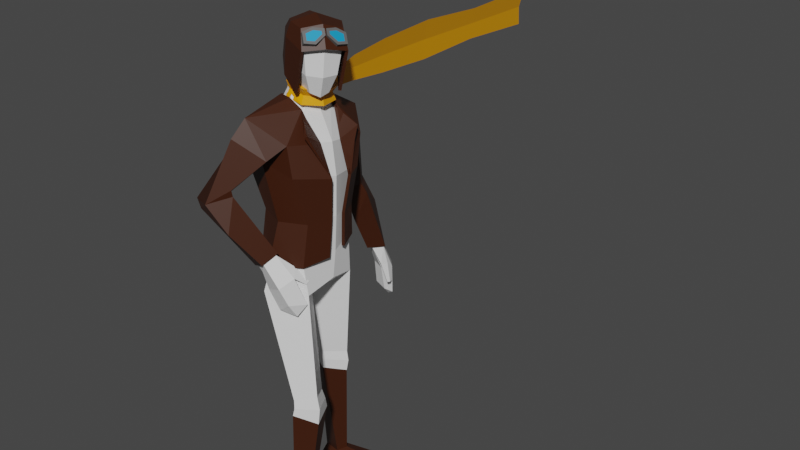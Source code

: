 # Source: ameliaHuman.blend  (saved by Blender 2.92.15; exported with 4.5.12 LTS)
import bpy
from mathutils import Matrix  # noqa: F401  (used for matrix-valued properties, if any)

bpy.ops.wm.read_factory_settings(use_empty=True)
scene = bpy.context.scene
scene.name = 'Scene'

# ---- collections
col_collection = bpy.data.collections.new('Collection'); scene.collection.children.link(col_collection)

# ---- images (referenced by path relative to the original .blend; pixels are not part of the script)
import os
ASSET_DIR = os.environ.get("B2B_ASSET_DIR", "")  # directory of the original .blend (textures are referenced by path, not embedded)
HERE = os.path.dirname(os.path.abspath(__file__))  # packed textures are extracted next to this script under _unpacked/

def load_image(name, relpath, width, height, colorspace="sRGB"):
    """Load a texture the original file referenced (path relative to the .blend, or extracted next to this script)."""
    p = next((c for c in (os.path.join(HERE, relpath), os.path.join(ASSET_DIR, relpath)) if relpath and os.path.exists(c)), "")
    if p:
        img = bpy.data.images.load(p, check_existing=True)
        img.name = name
    else:  # same state as the original file: an image datablock whose file is absent (Cycles renders it pink)
        img = bpy.data.images.new(name, width, height)
        img.source = "FILE"
        img.filepath = "//" + (relpath or name)
    img.colorspace_settings.name = colorspace
    return img
img_nonoverlapping = load_image('NonOverlapping', 'NonOverlapping.png', 1024, 1024, 'sRGB')

# ---- materials (node trees are filled in below, after node groups)
mat_humanoid_notoverlapping = bpy.data.materials.new('Humanoid_NotOverlapping')
mat_humanoid_notoverlapping.use_transparent_shadow = False
mat_humanoid_notoverlapping.roughness = 0.5
mat_material = bpy.data.materials.new('Material')
mat_material.use_transparent_shadow = False
mat_cap = bpy.data.materials.new('Cap')
mat_cap.use_transparent_shadow = False
mat_metal = bpy.data.materials.new('Metal')
mat_metal.use_transparent_shadow = False
mat_material_002 = bpy.data.materials.new('Material.002')
mat_material_002.use_transparent_shadow = False
mat_material_001 = bpy.data.materials.new('Material.001')
mat_material_001.alpha_threshold = 0.0
mat_material_001.use_transparent_shadow = False
mat_material_001.line_color = (0.0, 0.0, 0.0, 1.0)
mat_material_004 = bpy.data.materials.new('Material.004')
mat_material_004.alpha_threshold = 0.0
mat_material_004.use_transparent_shadow = False
mat_material_004.line_color = (0.0, 0.0, 0.0, 1.0)

# ---- material node trees
mat_humanoid_notoverlapping.use_nodes = True; mat_humanoid_notoverlapping.node_tree.nodes.clear()
_N = mat_humanoid_notoverlapping.node_tree.nodes; _L = mat_humanoid_notoverlapping.node_tree.links
n0 = _N.new('ShaderNodeBsdfPrincipled'); n0.name = 'Principled BSDF'; n0.location = (10, 300)
n0.distribution = 'GGX'
n0.subsurface_method = 'BURLEY'
n0.inputs[2].default_value = 1.0
n0.inputs[3].default_value = 1.45
n0.inputs[13].default_value = 0.0
n0.inputs[27].default_value = (0.0, 0.0, 0.0, 1.0)
n0.inputs[28].default_value = 1.0
n1 = _N.new('ShaderNodeOutputMaterial'); n1.name = 'Material Output'; n1.location = (300, 300)
n2 = _N.new('ShaderNodeTexImage'); n2.name = 'Image Texture'; n2.location = (-300, 600)
n2.image = img_nonoverlapping
_L.new(n0.outputs[0], n1.inputs[0])
_L.new(n2.outputs[0], n0.inputs[0])
n1.is_active_output = True
mat_material.use_nodes = True; mat_material.node_tree.nodes.clear()
_N = mat_material.node_tree.nodes; _L = mat_material.node_tree.links
n0 = _N.new('ShaderNodeBsdfPrincipled'); n0.name = 'Principled BSDF'; n0.location = (10, 300)
n0.distribution = 'GGX'
n0.subsurface_method = 'BURLEY'
n0.inputs[3].default_value = 1.45
n0.inputs[27].default_value = (0.0, 0.0, 0.0, 1.0)
n0.inputs[28].default_value = 1.0
n1 = _N.new('ShaderNodeOutputMaterial'); n1.name = 'Material Output'; n1.location = (300, 300)
_L.new(n0.outputs[0], n1.inputs[0])
n1.is_active_output = True
mat_cap.use_nodes = True; mat_cap.node_tree.nodes.clear()
_N = mat_cap.node_tree.nodes; _L = mat_cap.node_tree.links
n0 = _N.new('ShaderNodeBsdfPrincipled'); n0.name = 'Principled BSDF'; n0.location = (10, 300)
n0.distribution = 'GGX'
n0.subsurface_method = 'BURLEY'
n0.inputs[0].default_value = (0.04696, 0.01056, 0.001695, 1.0)
n0.inputs[3].default_value = 1.45
n0.inputs[27].default_value = (0.0, 0.0, 0.0, 1.0)
n0.inputs[28].default_value = 1.0
n1 = _N.new('ShaderNodeOutputMaterial'); n1.name = 'Material Output'; n1.location = (300, 300)
_L.new(n0.outputs[0], n1.inputs[0])
n1.is_active_output = True
mat_metal.use_nodes = True; mat_metal.node_tree.nodes.clear()
_N = mat_metal.node_tree.nodes; _L = mat_metal.node_tree.links
n0 = _N.new('ShaderNodeBsdfPrincipled'); n0.name = 'Principled BSDF'; n0.location = (10, 300)
n0.distribution = 'GGX'
n0.subsurface_method = 'BURLEY'
n0.inputs[0].default_value = (0.1193, 0.1193, 0.1193, 1.0)
n0.inputs[3].default_value = 1.45
n0.inputs[27].default_value = (0.0, 0.0, 0.0, 1.0)
n0.inputs[28].default_value = 1.0
n1 = _N.new('ShaderNodeOutputMaterial'); n1.name = 'Material Output'; n1.location = (300, 300)
_L.new(n0.outputs[0], n1.inputs[0])
n1.is_active_output = True
mat_material_002.use_nodes = True; mat_material_002.node_tree.nodes.clear()
_N = mat_material_002.node_tree.nodes; _L = mat_material_002.node_tree.links
n0 = _N.new('ShaderNodeBsdfPrincipled'); n0.name = 'Principled BSDF'; n0.location = (10, 300)
n0.distribution = 'GGX'
n0.subsurface_method = 'BURLEY'
n0.inputs[0].default_value = (0.008995, 0.3105, 0.6038, 1.0)
n0.inputs[3].default_value = 1.45
n0.inputs[27].default_value = (0.0, 0.0, 0.0, 1.0)
n0.inputs[28].default_value = 1.0
n1 = _N.new('ShaderNodeOutputMaterial'); n1.name = 'Material Output'; n1.location = (300, 300)
_L.new(n0.outputs[0], n1.inputs[0])
n1.is_active_output = True
mat_material_001.use_nodes = True; mat_material_001.node_tree.nodes.clear()
_N = mat_material_001.node_tree.nodes; _L = mat_material_001.node_tree.links
n0 = _N.new('ShaderNodeOutputMaterial'); n0.name = 'Material Output'; n0.location = (300, 300)
n1 = _N.new('ShaderNodeBsdfPrincipled'); n1.name = 'Principled BSDF'; n1.location = (10, 300)
n1.distribution = 'GGX'
n1.subsurface_method = 'BURLEY'
n1.inputs[2].default_value = 0.4
n1.inputs[3].default_value = 1.45
n1.inputs[27].default_value = (0.0, 0.0, 0.0, 1.0)
n1.inputs[28].default_value = 1.0
_L.new(n1.outputs[0], n0.inputs[0])
n0.is_active_output = True
mat_material_004.use_nodes = True; mat_material_004.node_tree.nodes.clear()
_N = mat_material_004.node_tree.nodes; _L = mat_material_004.node_tree.links
n0 = _N.new('ShaderNodeOutputMaterial'); n0.name = 'Material Output'; n0.location = (300, 300)
n1 = _N.new('ShaderNodeBsdfPrincipled'); n1.name = 'Principled BSDF'; n1.location = (10, 300)
n1.distribution = 'GGX'
n1.subsurface_method = 'BURLEY'
n1.inputs[0].default_value = (0.8, 0.3269, 0.0, 1.0)
n1.inputs[2].default_value = 0.4
n1.inputs[3].default_value = 1.45
n1.inputs[27].default_value = (0.0, 0.0, 0.0, 1.0)
n1.inputs[28].default_value = 1.0
_L.new(n1.outputs[0], n0.inputs[0])
n0.is_active_output = True

# ---- world
world_world = bpy.data.worlds.new('World'); scene.world = world_world
world_world.use_nodes = True; world_world.node_tree.nodes.clear()
_N = world_world.node_tree.nodes; _L = world_world.node_tree.links
n0 = _N.new('ShaderNodeOutputWorld'); n0.name = 'World Output'; n0.location = (300, 300)
n1 = _N.new('ShaderNodeBackground'); n1.name = 'Background'; n1.location = (10, 300)
n1.inputs[0].default_value = (0.05088, 0.05088, 0.05088, 1.0)
_L.new(n1.outputs[0], n0.inputs[0])
n0.is_active_output = True
world_world.color = (0.05088, 0.05088, 0.05088)
world_world.use_sun_shadow = False
world_world.sun_shadow_jitter_overblur = 0.0

# ---- meshes
me_humanoidbase_notoverlapping = bpy.data.meshes.new('HumanoidBase_NotOverlapping')
me_humanoidbase_notoverlapping.from_pydata([(0.1277, 0.01245, 1.654), (0.01912, -0.1016, 1.573), (0.07619, -0.04568, 1.581), (0.09932, -0.06337, 1.646), (0.1167, -0.01804, 1.762), (0.1025, -0.06502, 1.766), (0.06576, -0.1019, 1.764), (0.08032, -0.1116, 1.178), (0.1176, -0.03855, 1.181), (0.08894, 0.04185, 1.184), (0.08134, -0.111, 1.065), (0.1306, -0.01824, 1.085), (0.0843, 0.06954, 1.064), (0.1193, -0.1094, 1.296), (0.1541, 0.002725, 1.33), (0.1229, 0.06918, 1.274), (0.1543, -0.0932, 1.395), (0.1581, 0.09114, 1.418), (0.07495, -0.1197, 0.9313), (0.1746, -0.01808, 0.9699), (0.07805, 0.07631, 0.9344), (0.09603, -0.07669, 0.5779), (0.09119, 0.06298, 0.4882), (0.09048, 0.04828, 0.5713), (0.04583, -0.006686, 0.572), (0.1016, -0.06766, 0.4904), (0.1496, 0.0001169, 0.5656), (0.146, 0.01532, 0.1069), (0.163, 0.002316, 0.5012), (0.03929, -0.009362, 0.5088), (0.134, -0.02837, 0.1089), (0.1028, 0.0445, 0.1092), (0.09278, -0.01724, 0.1108), (0.09082, 0.05273, 0.5383), (0.099, -0.0795, 0.5384), (0.1563, 0.001081, 0.5334), (0.04254, -0.007985, 0.5404), (0.2295, -0.07363, 0.05234), (0.1975, -0.1333, 0.0558), (0.1483, -0.1285, 0.05831), (0.2398, -0.09296, 0.022), (0.2079, -0.1526, 0.02547), (0.1587, -0.1478, 0.02798), (0.1254, 0.04298, 0.05453), (0.07757, 0.05964, 0.05679), (0.07224, 0.009216, 0.05837), (0.1195, 0.05656, 0.0241), (0.07317, 0.05761, 0.02656), (0.05943, 0.0173, 0.02848), (0.07215, -0.05501, 1.503), (0.1065, -0.01671, 1.521), (0.09497, 0.04031, 1.521), (0.2462, 0.005565, 1.438), (0.2643, 0.009494, 1.368), (0.1772, -0.06504, 1.344), (0.1847, 0.08584, 1.36), (0.235, 0.03662, 1.125), (0.3619, -0.01065, 0.8984), (0.253, -0.009184, 1.158), (0.2642, 0.07621, 1.152), (0.3157, -0.003643, 0.8849), (0.3013, 0.03026, 1.152), (0.2647, -0.02487, 1.121), (0.331, -0.04793, 0.894), (0.3433, 0.02877, 0.8852), (0.2651, 0.01875, 1.007), (0.2763, 0.0825, 1.121), (0.3439, 0.01102, 1.048), (0.3971, -0.02776, 0.7989), (0.3911, -0.03448, 0.7323), (0.3698, -0.0358, 0.678), (0.3542, -0.06826, 0.8079), (0.348, -0.07467, 0.706), (0.3699, 0.02817, 0.7897), (0.3683, 0.01842, 0.7081), (0.3512, 0.03236, 0.8506), (0.3264, -0.07039, 0.8322), (0.3496, -0.02045, 0.7861), (0.3544, -0.03112, 0.7004), (0.3234, -0.04289, 0.8202), (0.3259, -0.008686, 0.8553), (0.04635, -0.1386, 1.724), (0.132, 0.01132, 1.731), (0.1088, -0.06874, 1.724), (0.02886, -0.1291, 1.633), (0.04444, -0.06935, 1.572), (0.09223, -0.0007146, 1.582), (0.3315, -0.08477, 0.7644), (0.3169, -0.09014, 0.7674), (0.3152, -0.07896, 0.7624), (0.01685, 0.07528, 1.666), (0.07914, 0.05749, 1.652), (-0.01534, -0.09772, 1.565), (-0.03546, -0.07251, 1.579), (-0.0195, 0.003842, 1.592), (-0.03479, 0.01267, 1.66), (0.01346, 0.04051, 1.773), (0.07176, 0.01964, 1.786), (-0.01889, 0.003832, 1.779), (0.04294, -0.033, 1.796), (-0.03218, -0.04635, 1.774), (0.01035, -0.08829, 1.784), (-0.009461, 0.06541, 1.187), (-0.007952, -0.143, 1.174), (-0.1068, -0.112, 1.174), (-0.1527, -0.03659, 1.179), (-0.1236, 0.04458, 1.186), (-0.00809, 0.1015, 1.051), (-0.005021, -0.1316, 1.043), (-0.131, -0.1087, 1.026), (-0.1853, -0.01508, 1.021), (-0.127, 0.07156, 1.025), (-0.006216, 0.0779, 1.292), (-0.011, -0.1511, 1.317), (-0.1467, -0.09548, 1.34), (-0.1595, 0.01954, 1.38), (-0.1394, 0.08197, 1.314), (0.01389, 0.09168, 1.428), (0.001742, -0.1253, 1.422), (-0.1501, -0.07726, 1.442), (-0.1174, 0.1014, 1.464), (-0.001398, 0.0996, 0.9747), (-0.01493, -0.1285, 0.9453), (-0.1326, -0.1284, 0.9279), (-0.2066, -5.506e-05, 0.9314), (-0.08832, 0.04835, 0.8799), (0.006986, -0.004949, 0.8392), (-0.1754, -0.1906, 0.581), (-0.1319, -0.07982, 0.4783), (-0.1311, -0.08194, 0.5385), (-0.1061, -0.1454, 0.5567), (-0.1829, -0.1995, 0.4803), (-0.2026, -0.108, 0.5446), (-0.2226, -0.1056, 0.1022), (-0.2184, -0.115, 0.4952), (-0.1044, -0.1649, 0.4957), (-0.2025, -0.1477, 0.1009), (-0.1718, -0.07247, 0.1033), (-0.1646, -0.1302, 0.1015), (-0.1319, -0.08815, 0.5118), (-0.1813, -0.2058, 0.5406), (-0.2105, -0.1158, 0.518), (-0.1052, -0.1587, 0.5271), (-0.2917, -0.2064, 0.0464), (-0.2496, -0.2594, 0.04474), (-0.2019, -0.2461, 0.04516), (-0.3002, -0.2257, 0.0155), (-0.2581, -0.2787, 0.01384), (-0.2105, -0.2654, 0.01425), (-0.2093, -0.07261, 0.0506), (-0.1626, -0.04911, 0.05133), (-0.1514, -0.09721, 0.04983), (-0.2081, -0.05735, 0.02078), (-0.1626, -0.04817, 0.02107), (-0.1419, -0.08542, 0.0199), (0.02874, 0.05939, 1.523), (-0.03267, -0.04673, 1.52), (0.01747, -0.06691, 1.505), (-0.05215, -0.001974, 1.545), (-0.0316, 0.04921, 1.54), (-0.2054, 0.0314, 1.517), (-0.249, 0.0482, 1.461), (-0.2003, -0.03495, 1.403), (-0.1692, 0.1102, 1.424), (-0.274, 0.1121, 1.273), (-0.2368, -0.03518, 1.057), (-0.2961, 0.07174, 1.31), (-0.3222, 0.1402, 1.265), (-0.1944, -0.01223, 1.063), (-0.3401, 0.08405, 1.268), (-0.2805, 0.04475, 1.283), (-0.2001, -0.05549, 1.082), (-0.2244, 0.00428, 1.038), (-0.2277, 0.05674, 1.173), (-0.316, 0.1335, 1.232), (-0.3114, 0.02546, 1.175), (-0.2225, -0.08611, 0.9747), (-0.2034, -0.1066, 0.9136), (-0.1738, -0.1139, 0.8638), (-0.1708, -0.1052, 0.9996), (-0.146, -0.1344, 0.9036), (-0.2111, -0.02843, 0.9516), (-0.1945, -0.05691, 0.8768), (-0.2114, -0.003645, 1.006), (-0.151, -0.09038, 1.03), (-0.1781, -0.0661, 0.964), (-0.1647, -0.09876, 0.885), (-0.1534, -0.0671, 1.012), (-0.1832, -0.02798, 1.036), (-0.01334, -0.1216, 1.738), (0.08774, 0.05668, 1.738), (-0.05997, -0.07827, 1.735), (0.02573, 0.07161, 1.742), (-0.03174, 0.01092, 1.739), (-0.02266, -0.1188, 1.634), (-0.05752, -0.08017, 1.642), (0.004447, -0.06813, 1.57), (-0.0219, -0.0357, 1.579), (0.05453, 0.0323, 1.583), (0.007254, 0.04241, 1.592), (-0.1346, -0.1223, 0.9682), (-0.1202, -0.1211, 0.9751), (-0.1207, -0.1116, 0.9674)], [], [(82, 190, 97, 4), (1, 2, 3, 84), (189, 81, 6, 101), (84, 3, 83, 81), (2, 0, 3), (81, 83, 5, 6), (83, 82, 4, 5), (1, 92, 196, 85), (2, 86, 0), (4, 97, 99, 5), (5, 99, 101, 6), (9, 8, 11, 12), (7, 103, 108, 10), (102, 9, 12, 107), (8, 7, 10, 11), (8, 9, 15, 14), (103, 7, 13, 113), (9, 102, 112, 15), (7, 8, 14, 13), (14, 15, 17), (113, 13, 16, 118), (15, 112, 117, 17), (13, 14, 16), (107, 12, 20, 121), (10, 108, 122, 18), (122, 126, 18), (20, 126, 121), (18, 126, 24, 21), (126, 20, 23, 24), (73, 75, 57, 68), (11, 19, 20, 12), (29, 22, 31, 32), (35, 34, 25, 28), (34, 36, 29, 25), (33, 35, 28, 22), (36, 33, 22, 29), (28, 25, 30, 27), (22, 28, 27, 31), (25, 29, 32, 30), (24, 23, 33, 36), (23, 26, 35, 33), (21, 24, 36, 34), (26, 21, 34, 35), (27, 30, 38, 37), (30, 32, 39, 38), (37, 38, 41, 40), (38, 39, 42, 41), (31, 27, 43, 44), (32, 31, 44, 45), (44, 43, 46, 47), (45, 44, 47, 48), (27, 37, 43), (32, 45, 39), (40, 46, 43, 37), (39, 45, 48, 42), (48, 46, 42), (40, 41, 42), (42, 46, 40), (47, 46, 48), (118, 49, 157), (17, 117, 155, 51), (49, 118, 16), (52, 49, 16), (52, 17, 51), (51, 86, 2, 50), (50, 2, 85, 49), (49, 85, 196, 157), (49, 52, 50), (50, 52, 51), (52, 16, 54), (52, 55, 17), (53, 52, 54), (53, 55, 52), (14, 54, 16), (17, 55, 14), (54, 14, 56, 58), (53, 54, 58, 61), (14, 55, 59, 56), (55, 53, 61, 59), (61, 58, 62), (56, 59, 66), (59, 61, 66), (58, 56, 62), (66, 67, 57, 64), (65, 66, 64, 60), (67, 62, 63, 57), (62, 65, 60, 63), (62, 56, 65), (61, 62, 67), (56, 66, 65), (66, 61, 67), (69, 68, 71, 72), (70, 69, 72), (63, 71, 68, 57), (74, 73, 68, 69), (70, 74, 69), (64, 57, 75), (71, 63, 76), (72, 78, 70), (74, 70, 78), (72, 71, 77, 78), (74, 78, 77, 73), (76, 63, 79), (60, 79, 63), (60, 64, 75, 80), (79, 60, 80), (73, 77, 80, 75), (71, 79, 80), (80, 77, 71), (3, 0, 82, 83), (92, 1, 84, 194), (0, 91, 190, 82), (194, 84, 81, 189), (155, 198, 86, 51), (76, 79, 89, 88), (79, 71, 87, 89), (71, 76, 88, 87), (87, 88, 89), (85, 2, 1), (0, 86, 198, 91), (26, 19, 18, 21), (20, 19, 26, 23), (19, 11, 10, 18), (192, 96, 97, 190), (93, 195, 95, 94), (189, 101, 100, 191), (195, 191, 193, 95), (94, 95, 90), (191, 100, 98, 193), (193, 98, 96, 192), (93, 197, 196, 92), (94, 90, 199), (96, 98, 99, 97), (98, 100, 101, 99), (106, 111, 110, 105), (104, 109, 108, 103), (102, 107, 111, 106), (105, 110, 109, 104), (105, 115, 116, 106), (103, 113, 114, 104), (106, 116, 112, 102), (104, 114, 115, 105), (115, 120, 116), (113, 118, 119, 114), (116, 120, 117, 112), (114, 119, 115), (107, 121, 125, 111), (109, 123, 122, 108), (122, 123, 126), (125, 121, 126), (123, 127, 130, 126), (126, 130, 129, 125), (181, 176, 165, 183), (110, 111, 125, 124), (135, 138, 137, 128), (141, 134, 131, 140), (140, 131, 135, 142), (139, 128, 134, 141), (142, 135, 128, 139), (134, 133, 136, 131), (128, 137, 133, 134), (131, 136, 138, 135), (130, 142, 139, 129), (129, 139, 141, 132), (127, 140, 142, 130), (132, 141, 140, 127), (133, 143, 144, 136), (136, 144, 145, 138), (143, 146, 147, 144), (144, 147, 148, 145), (137, 150, 149, 133), (138, 151, 150, 137), (150, 153, 152, 149), (151, 154, 153, 150), (133, 149, 143), (138, 145, 151), (146, 143, 149, 152), (145, 148, 154, 151), (154, 148, 152), (146, 148, 147), (148, 146, 152), (153, 154, 152), (118, 157, 156), (120, 159, 155, 117), (156, 119, 118), (160, 119, 156), (160, 159, 120), (159, 158, 94, 199), (158, 156, 197, 94), (156, 157, 196, 197), (156, 158, 160), (158, 159, 160), (160, 162, 119), (160, 120, 163), (161, 162, 160), (161, 160, 163), (115, 119, 162), (120, 115, 163), (162, 166, 164, 115), (161, 169, 166, 162), (115, 164, 167, 163), (163, 167, 169, 161), (169, 170, 166), (164, 174, 167), (167, 174, 169), (166, 170, 164), (174, 172, 165, 175), (173, 168, 172, 174), (175, 165, 171, 170), (170, 171, 168, 173), (170, 173, 164), (169, 175, 170), (164, 173, 174), (174, 175, 169), (177, 180, 179, 176), (178, 180, 177), (171, 165, 176, 179), (182, 177, 176, 181), (178, 177, 182), (172, 183, 165), (179, 184, 171), (180, 178, 186), (182, 186, 178), (180, 186, 185, 179), (182, 181, 185, 186), (184, 187, 171), (168, 171, 187), (168, 188, 183, 172), (187, 188, 168), (181, 183, 188, 185), (179, 188, 187), (188, 179, 185), (95, 193, 192, 90), (92, 194, 195, 93), (90, 192, 190, 91), (194, 189, 191, 195), (155, 159, 199, 198), (184, 201, 202, 187), (187, 202, 200, 179), (179, 200, 201, 184), (200, 202, 201), (197, 93, 94), (90, 91, 198, 199), (132, 127, 123, 124), (125, 129, 132, 124), (124, 123, 109, 110)])
me_humanoidbase_notoverlapping.polygons.foreach_set('material_index', [1, 1, 1, 1, 1, 1, 1, 1, 1, 1, 1, 1, 1, 1, 1, 1, 1, 1, 1, 1, 1, 1, 1, 1, 1, 1, 1, 1, 1, 1, 1, 2, 1, 1, 1, 1, 2, 2, 2, 1, 1, 1, 1, 2, 2, 2, 2, 2, 2, 2, 2, 2, 2, 2, 2, 2, 2, 2, 2, 1, 1, 1, 1, 1, 1, 1, 1, 1, 1, 1, 1, 1, 1, 1, 1, 1, 1, 1, 1, 1, 1, 1, 1, 1, 1, 1, 1, 1, 1, 1, 1, 1, 1, 1, 1, 1, 1, 1, 1, 1, 1, 1, 1, 1, 1, 1, 1, 1, 1, 1, 1, 1, 1, 1, 1, 1, 1, 1, 1, 1, 1, 1, 1, 1, 1, 1, 1, 1, 1, 1, 1, 1, 1, 1, 1, 1, 1, 1, 1, 1, 1, 1, 1, 1, 1, 1, 1, 1, 1, 1, 1, 1, 1, 1, 2, 1, 1, 1, 1, 2, 2, 2, 1, 1, 1, 1, 2, 2, 2, 2, 2, 2, 2, 2, 2, 2, 2, 2, 2, 2, 2, 2, 1, 1, 1, 1, 1, 1, 1, 1, 1, 1, 1, 1, 1, 1, 1, 1, 1, 1, 1, 1, 1, 1, 1, 1, 1, 1, 1, 1, 1, 1, 1, 1, 1, 1, 1, 1, 1, 1, 1, 1, 1, 1, 1, 1, 1, 1, 1, 1, 1, 1, 1, 1, 1, 1, 1, 1, 1, 1, 1, 1, 1, 1, 1, 1])
_uv = me_humanoidbase_notoverlapping.uv_layers.new(name='UVMap')
_uv.uv.foreach_set('vector', [0.9025, 0.8789, 0.9581, 0.9033, 0.9075, 0.9564, 0.8759, 0.9025, 0.7469, 0.7388, 0.842, 0.7212, 0.8405, 0.8032, 0.7564, 0.7981, 0.7131, 0.897, 0.7702, 0.8672, 0.7976, 0.902, 0.7613, 0.9493, 0.7564, 0.7981, 0.8405, 0.8032, 0.8394, 0.8688, 0.7702, 0.8672, 0.842, 0.7212, 0.9118, 0.8166, 0.8405, 0.8032, 0.7702, 0.8672, 0.8394, 0.8688, 0.8385, 0.901, 0.7976, 0.902, 0.8394, 0.8688, 0.9025, 0.8789, 0.8759, 0.9025, 0.8385, 0.901, 0.7469, 0.7388, 0.7131, 0.7273, 0.741, 0.7011, 0.7895, 0.7208, 0.842, 0.7212, 0.9007, 0.7296, 0.9118, 0.8166, 0.8759, 0.9025, 0.9075, 0.9564, 0.8359, 0.9733, 0.8385, 0.901, 0.8385, 0.901, 0.8359, 0.9733, 0.7613, 0.9493, 0.7976, 0.902, 0.2134, 0.4466, 0.2306, 0.3962, 0.3042, 0.4168, 0.2958, 0.4762, 0.2385, 0.346, 0.2402, 0.2905, 0.3152, 0.2905, 0.3129, 0.3541, 0.1956, 0.5115, 0.2134, 0.4466, 0.2958, 0.4762, 0.2762, 0.5402, 0.2306, 0.3962, 0.2385, 0.346, 0.3129, 0.3541, 0.3042, 0.4168, 0.2306, 0.3962, 0.2134, 0.4466, 0.1522, 0.4337, 0.1396, 0.3944, 0.2402, 0.2905, 0.2385, 0.346, 0.1638, 0.3521, 0.1695, 0.2905, 0.2134, 0.4466, 0.1956, 0.5115, 0.1361, 0.4997, 0.1522, 0.4337, 0.2385, 0.346, 0.2306, 0.3962, 0.1396, 0.3944, 0.1638, 0.3521, 0.1396, 0.3944, 0.1522, 0.4337, 0.1052, 0.4145, 0.1695, 0.2905, 0.1638, 0.3521, 0.1225, 0.3559, 0.1204, 0.2905, 0.1522, 0.4337, 0.1361, 0.4997, 0.06471, 0.4734, 0.1052, 0.4145, 0.1638, 0.3521, 0.1396, 0.3944, 0.1225, 0.3559, 0.2762, 0.5402, 0.2958, 0.4762, 0.3741, 0.5103, 0.3217, 0.5523, 0.3129, 0.3541, 0.3152, 0.2905, 0.3847, 0.2905, 0.3981, 0.3409, 0.3847, 0.2905, 0.4825, 0.2905, 0.3981, 0.3409, 0.3741, 0.5103, 0.4261, 0.5719, 0.3217, 0.5523, 0.4841, 0.4799, 0.5248, 0.4053, 0.6978, 0.4345, 0.6904, 0.4847, 0.5248, 0.4053, 0.5071, 0.3328, 0.7033, 0.3945, 0.6978, 0.4345, 0.2451, 0.6155, 0.2467, 0.5794, 0.2791, 0.5602, 0.277, 0.6155, 0.3042, 0.4168, 0.3708, 0.426, 0.3741, 0.5103, 0.2958, 0.4762, 0.7327, 0.4395, 0.7501, 0.3933, 0.9551, 0.4335, 0.949, 0.465, 0.7228, 0.5375, 0.7122, 0.4853, 0.7387, 0.4859, 0.7403, 0.5363, 0.7122, 0.4853, 0.7154, 0.437, 0.7327, 0.4395, 0.7387, 0.4859, 0.7205, 0.5847, 0.7228, 0.5375, 0.7403, 0.5363, 0.7504, 0.5871, 0.7154, 0.437, 0.7214, 0.3945, 0.7501, 0.3933, 0.7327, 0.4395, 0.7403, 0.5363, 0.7387, 0.4859, 0.9489, 0.4871, 0.9517, 0.5117, 0.7504, 0.5871, 0.7403, 0.5363, 0.9517, 0.5117, 0.9553, 0.545, 0.7387, 0.4859, 0.7327, 0.4395, 0.949, 0.465, 0.9489, 0.4871, 0.6978, 0.4345, 0.7033, 0.3945, 0.7214, 0.3945, 0.7154, 0.437, 0.7023, 0.5839, 0.7034, 0.5389, 0.7228, 0.5375, 0.7205, 0.5847, 0.6904, 0.4847, 0.6978, 0.4345, 0.7154, 0.437, 0.7122, 0.4853, 0.7034, 0.5389, 0.6904, 0.4847, 0.7122, 0.4853, 0.7228, 0.5375, 0.8453, 0.3452, 0.833, 0.3253, 0.7737, 0.3237, 0.7859, 0.3486, 0.833, 0.3253, 0.8465, 0.3097, 0.7859, 0.3069, 0.7737, 0.3237, 0.7859, 0.3486, 0.7737, 0.3237, 0.7558, 0.3229, 0.7689, 0.355, 0.7737, 0.3237, 0.7859, 0.3069, 0.7688, 0.3001, 0.7558, 0.3229, 0.8746, 0.3543, 0.8453, 0.3452, 0.8506, 0.3766, 0.8761, 0.3835, 0.8465, 0.3097, 0.8745, 0.3007, 0.8761, 0.2717, 0.8522, 0.2784, 0.8761, 0.3835, 0.8506, 0.3766, 0.85, 0.3935, 0.8729, 0.3985, 0.8522, 0.2784, 0.8761, 0.2717, 0.8728, 0.2569, 0.8519, 0.2616, 0.8453, 0.3452, 0.7859, 0.3486, 0.8506, 0.3766, 0.8465, 0.3097, 0.8522, 0.2784, 0.7859, 0.3069, 0.7689, 0.355, 0.85, 0.3935, 0.8506, 0.3766, 0.7859, 0.3486, 0.7859, 0.3069, 0.8522, 0.2784, 0.8519, 0.2616, 0.7688, 0.3001, 0.9028, 0.277, 0.9366, 0.2803, 0.8904, 0.3671, 0.9366, 0.371, 0.9072, 0.3834, 0.8904, 0.3671, 0.8904, 0.3671, 0.9366, 0.2803, 0.9366, 0.371, 0.9199, 0.2662, 0.9366, 0.2803, 0.9028, 0.277, 0.1204, 0.2905, 0.05378, 0.3264, 0.06161, 0.2905, 0.1052, 0.4145, 0.06471, 0.4734, 0.01392, 0.4256, 0.03696, 0.3947, 0.05378, 0.3264, 0.1204, 0.2905, 0.1225, 0.3559, 0.09904, 0.3844, 0.05378, 0.3264, 0.1225, 0.3559, 0.09904, 0.3844, 0.1052, 0.4145, 0.03696, 0.3947, 0.9148, 0.6512, 0.9007, 0.7296, 0.842, 0.7212, 0.8568, 0.656, 0.8568, 0.656, 0.842, 0.7212, 0.7895, 0.7208, 0.8057, 0.641, 0.8057, 0.641, 0.7895, 0.7208, 0.741, 0.7011, 0.7504, 0.6323, 0.05378, 0.3264, 0.09904, 0.3844, 0.05009, 0.3597, 0.05009, 0.3597, 0.09904, 0.3844, 0.03696, 0.3947, 0.3492, 0.9873, 0.2768, 0.9881, 0.2826, 0.9551, 0.3492, 0.9873, 0.4049, 0.9552, 0.4101, 0.9881, 0.3476, 0.9517, 0.3492, 0.9873, 0.2826, 0.9551, 0.3476, 0.9517, 0.4049, 0.9552, 0.3492, 0.9873, 0.2365, 0.9456, 0.2826, 0.9551, 0.2768, 0.9881, 0.4101, 0.9881, 0.4049, 0.9552, 0.4518, 0.9512, 0.2826, 0.9551, 0.2365, 0.9456, 0.2816, 0.8138, 0.3115, 0.8283, 0.3476, 0.9517, 0.2826, 0.9551, 0.3115, 0.8283, 0.3498, 0.8258, 0.4518, 0.9512, 0.4049, 0.9552, 0.385, 0.832, 0.4129, 0.8189, 0.4049, 0.9552, 0.3476, 0.9517, 0.3498, 0.8258, 0.385, 0.832, 0.3498, 0.8258, 0.3115, 0.8283, 0.3146, 0.8059, 0.4129, 0.8189, 0.385, 0.832, 0.3835, 0.8141, 0.385, 0.832, 0.3498, 0.8258, 0.3835, 0.8141, 0.3115, 0.8283, 0.2816, 0.8138, 0.3146, 0.8059, 0.3835, 0.8141, 0.3508, 0.7684, 0.3542, 0.6932, 0.3791, 0.6918, 0.4111, 0.7583, 0.3835, 0.8141, 0.3791, 0.6918, 0.4008, 0.6909, 0.3508, 0.7684, 0.3146, 0.8059, 0.3278, 0.6894, 0.3542, 0.6932, 0.3146, 0.8059, 0.2883, 0.7525, 0.3038, 0.6863, 0.3278, 0.6894, 0.3146, 0.8059, 0.2816, 0.8138, 0.2883, 0.7525, 0.3498, 0.8258, 0.3146, 0.8059, 0.3508, 0.7684, 0.4129, 0.8189, 0.3835, 0.8141, 0.4111, 0.7583, 0.3835, 0.8141, 0.3498, 0.8258, 0.3508, 0.7684, 0.2767, 0.6472, 0.277, 0.6155, 0.3077, 0.6128, 0.3031, 0.6671, 0.2761, 0.677, 0.2767, 0.6472, 0.3031, 0.6671, 0.3061, 0.5619, 0.3077, 0.6128, 0.277, 0.6155, 0.2791, 0.5602, 0.2473, 0.6598, 0.2451, 0.6155, 0.277, 0.6155, 0.2767, 0.6472, 0.2761, 0.677, 0.2473, 0.6598, 0.2767, 0.6472, 0.2528, 0.5597, 0.2791, 0.5602, 0.2467, 0.5794, 0.3077, 0.6128, 0.3061, 0.5619, 0.3197, 0.596, 0.3952, 0.6817, 0.4163, 0.6749, 0.4211, 0.6879, 0.4391, 0.6623, 0.4211, 0.6879, 0.4163, 0.6749, 0.3952, 0.6817, 0.376, 0.6331, 0.4033, 0.6317, 0.4163, 0.6749, 0.4391, 0.6623, 0.4163, 0.6749, 0.4033, 0.6317, 0.4295, 0.6212, 0.3578, 0.6021, 0.3698, 0.569, 0.3725, 0.6107, 0.3937, 0.5732, 0.3725, 0.6107, 0.3698, 0.569, 0.3937, 0.5732, 0.4144, 0.5739, 0.4188, 0.5901, 0.3927, 0.5903, 0.3725, 0.6107, 0.3937, 0.5732, 0.3927, 0.5903, 0.4295, 0.6212, 0.4033, 0.6317, 0.3927, 0.5903, 0.4188, 0.5901, 0.376, 0.6331, 0.3725, 0.6107, 0.3927, 0.5903, 0.3927, 0.5903, 0.4033, 0.6317, 0.376, 0.6331, 0.8405, 0.8032, 0.9118, 0.8166, 0.9025, 0.8789, 0.8394, 0.8688, 0.7131, 0.7273, 0.7469, 0.7388, 0.7564, 0.7981, 0.7131, 0.796, 0.9118, 0.8166, 0.9728, 0.8119, 0.9581, 0.9033, 0.9025, 0.8789, 0.7131, 0.796, 0.7564, 0.7981, 0.7702, 0.8672, 0.7131, 0.897, 0.9818, 0.6627, 0.9615, 0.7314, 0.9007, 0.7296, 0.9148, 0.6512, 0.3578, 0.6021, 0.3725, 0.6107, 0.3454, 0.6366, 0.3406, 0.6327, 0.3725, 0.6107, 0.376, 0.6331, 0.3517, 0.6428, 0.3454, 0.6366, 0.3077, 0.6128, 0.3197, 0.596, 0.3354, 0.6307, 0.3273, 0.634, 0.3517, 0.6428, 0.3437, 0.6426, 0.3454, 0.6366, 0.7895, 0.7208, 0.842, 0.7212, 0.7469, 0.7388, 0.9118, 0.8166, 0.9007, 0.7296, 0.9615, 0.7314, 0.9728, 0.8119, 0.7034, 0.5389, 0.4722, 0.5573, 0.4841, 0.4799, 0.6904, 0.4847, 0.5003, 0.6267, 0.4722, 0.5573, 0.7034, 0.5389, 0.7023, 0.5839, 0.3708, 0.426, 0.3042, 0.4168, 0.3129, 0.3541, 0.3981, 0.3409, 0.5236, 0.8789, 0.5503, 0.9025, 0.5186, 0.9564, 0.468, 0.9033, 0.6793, 0.7388, 0.6698, 0.7981, 0.5857, 0.8032, 0.5841, 0.7212, 0.7131, 0.897, 0.6649, 0.9493, 0.6285, 0.902, 0.6559, 0.8672, 0.6698, 0.7981, 0.6559, 0.8672, 0.5867, 0.8688, 0.5857, 0.8032, 0.5841, 0.7212, 0.5857, 0.8032, 0.5143, 0.8166, 0.6559, 0.8672, 0.6285, 0.902, 0.5877, 0.901, 0.5867, 0.8688, 0.5867, 0.8688, 0.5877, 0.901, 0.5503, 0.9025, 0.5236, 0.8789, 0.6793, 0.7388, 0.6366, 0.7208, 0.6851, 0.7011, 0.7131, 0.7273, 0.5841, 0.7212, 0.5143, 0.8166, 0.5254, 0.7296, 0.5503, 0.9025, 0.5877, 0.901, 0.5903, 0.9733, 0.5186, 0.9564, 0.5877, 0.901, 0.6285, 0.902, 0.6649, 0.9493, 0.5903, 0.9733, 0.2134, 0.1343, 0.2958, 0.1047, 0.3042, 0.1641, 0.2306, 0.1847, 0.2385, 0.2349, 0.3129, 0.2268, 0.3152, 0.2905, 0.2402, 0.2905, 0.1956, 0.06938, 0.2762, 0.04074, 0.2958, 0.1047, 0.2134, 0.1343, 0.2306, 0.1847, 0.3042, 0.1641, 0.3129, 0.2268, 0.2385, 0.2349, 0.2306, 0.1847, 0.1396, 0.1865, 0.1522, 0.1472, 0.2134, 0.1343, 0.2402, 0.2905, 0.1695, 0.2905, 0.1638, 0.2288, 0.2385, 0.2349, 0.2134, 0.1343, 0.1522, 0.1472, 0.1361, 0.08121, 0.1956, 0.06938, 0.2385, 0.2349, 0.1638, 0.2288, 0.1396, 0.1865, 0.2306, 0.1847, 0.1396, 0.1865, 0.1052, 0.1665, 0.1522, 0.1472, 0.1695, 0.2905, 0.1204, 0.2905, 0.1225, 0.225, 0.1638, 0.2288, 0.1522, 0.1472, 0.1052, 0.1665, 0.06471, 0.1075, 0.1361, 0.08121, 0.1638, 0.2288, 0.1225, 0.225, 0.1396, 0.1865, 0.2762, 0.04074, 0.3217, 0.02865, 0.3741, 0.07061, 0.2958, 0.1047, 0.3129, 0.2268, 0.3981, 0.24, 0.3847, 0.2905, 0.3152, 0.2905, 0.3847, 0.2905, 0.3981, 0.24, 0.4825, 0.2905, 0.3741, 0.07061, 0.3217, 0.02865, 0.4261, 0.008963, 0.487, 0.166, 0.6933, 0.1672, 0.6992, 0.2175, 0.5255, 0.2418, 0.5255, 0.2418, 0.6992, 0.2175, 0.7036, 0.2577, 0.5057, 0.3137, 0.2213, 0.6192, 0.1895, 0.6186, 0.1885, 0.5633, 0.2205, 0.5831, 0.3042, 0.1641, 0.2958, 0.1047, 0.3741, 0.07061, 0.3708, 0.1549, 0.7342, 0.2136, 0.9512, 0.1944, 0.9564, 0.2261, 0.7503, 0.2603, 0.7272, 0.1154, 0.7447, 0.1171, 0.7416, 0.1674, 0.7151, 0.1672, 0.7151, 0.1672, 0.7416, 0.1674, 0.7342, 0.2136, 0.7168, 0.2156, 0.7263, 0.06814, 0.7563, 0.06661, 0.7447, 0.1171, 0.7272, 0.1154, 0.7168, 0.2156, 0.7342, 0.2136, 0.7503, 0.2603, 0.7217, 0.2582, 0.7447, 0.1171, 0.9553, 0.1478, 0.9518, 0.1723, 0.7416, 0.1674, 0.7563, 0.06661, 0.9598, 0.1147, 0.9553, 0.1478, 0.7447, 0.1171, 0.7416, 0.1674, 0.9518, 0.1723, 0.9512, 0.1944, 0.7342, 0.2136, 0.6992, 0.2175, 0.7168, 0.2156, 0.7217, 0.2582, 0.7036, 0.2577, 0.708, 0.06842, 0.7263, 0.06814, 0.7272, 0.1154, 0.7079, 0.1134, 0.6933, 0.1672, 0.7151, 0.1672, 0.7168, 0.2156, 0.6992, 0.2175, 0.7079, 0.1134, 0.7272, 0.1154, 0.7151, 0.1672, 0.6933, 0.1672, 0.8457, 0.3453, 0.7863, 0.3487, 0.7741, 0.3238, 0.8334, 0.3254, 0.8334, 0.3254, 0.7741, 0.3238, 0.7863, 0.307, 0.8469, 0.3098, 0.7863, 0.3487, 0.7693, 0.3551, 0.7562, 0.323, 0.7741, 0.3238, 0.7741, 0.3238, 0.7562, 0.323, 0.7692, 0.3002, 0.7863, 0.307, 0.875, 0.3544, 0.8765, 0.3836, 0.851, 0.3767, 0.8457, 0.3453, 0.8469, 0.3098, 0.8525, 0.2785, 0.8765, 0.2718, 0.8749, 0.3008, 0.8765, 0.3836, 0.8733, 0.3985, 0.8504, 0.3936, 0.851, 0.3767, 0.8525, 0.2785, 0.8523, 0.2617, 0.8732, 0.257, 0.8765, 0.2718, 0.8457, 0.3453, 0.851, 0.3767, 0.7863, 0.3487, 0.8469, 0.3098, 0.7863, 0.307, 0.8525, 0.2785, 0.7693, 0.3551, 0.7863, 0.3487, 0.851, 0.3767, 0.8504, 0.3936, 0.7863, 0.307, 0.7692, 0.3002, 0.8523, 0.2617, 0.8525, 0.2785, 0.9029, 0.2768, 0.8905, 0.3669, 0.9367, 0.2802, 0.9367, 0.3708, 0.8905, 0.3669, 0.9072, 0.3833, 0.8905, 0.3669, 0.9367, 0.3708, 0.9367, 0.2802, 0.9199, 0.2661, 0.9029, 0.2768, 0.9367, 0.2802, 0.1204, 0.2905, 0.06161, 0.2905, 0.05378, 0.2545, 0.1052, 0.1665, 0.03696, 0.1863, 0.01392, 0.1553, 0.06471, 0.1075, 0.05378, 0.2545, 0.1225, 0.225, 0.1204, 0.2905, 0.09904, 0.1965, 0.1225, 0.225, 0.05378, 0.2545, 0.09904, 0.1965, 0.03696, 0.1863, 0.1052, 0.1665, 0.5114, 0.6512, 0.5693, 0.656, 0.5841, 0.7212, 0.5254, 0.7296, 0.5693, 0.656, 0.6205, 0.641, 0.6366, 0.7208, 0.5841, 0.7212, 0.6205, 0.641, 0.6757, 0.6323, 0.6851, 0.7011, 0.6366, 0.7208, 0.05378, 0.2545, 0.05009, 0.2212, 0.09904, 0.1965, 0.05009, 0.2212, 0.03696, 0.1863, 0.09904, 0.1965, 0.1151, 0.9873, 0.1817, 0.9551, 0.1875, 0.9881, 0.1151, 0.9873, 0.05418, 0.9881, 0.05946, 0.9552, 0.1167, 0.9517, 0.1817, 0.9551, 0.1151, 0.9873, 0.1167, 0.9517, 0.1151, 0.9873, 0.05946, 0.9552, 0.2278, 0.9456, 0.1875, 0.9881, 0.1817, 0.9551, 0.05418, 0.9881, 0.01248, 0.9512, 0.05946, 0.9552, 0.1817, 0.9551, 0.1528, 0.8283, 0.1827, 0.8138, 0.2278, 0.9456, 0.1167, 0.9517, 0.1145, 0.8258, 0.1528, 0.8283, 0.1817, 0.9551, 0.01248, 0.9512, 0.05141, 0.8189, 0.07937, 0.832, 0.05946, 0.9552, 0.05946, 0.9552, 0.07937, 0.832, 0.1145, 0.8258, 0.1167, 0.9517, 0.1145, 0.8258, 0.1497, 0.8059, 0.1528, 0.8283, 0.05141, 0.8189, 0.08087, 0.8141, 0.07937, 0.832, 0.07937, 0.832, 0.08087, 0.8141, 0.1145, 0.8258, 0.1528, 0.8283, 0.1497, 0.8059, 0.1827, 0.8138, 0.08087, 0.8141, 0.08519, 0.6918, 0.1101, 0.6932, 0.1135, 0.7684, 0.05318, 0.7583, 0.06354, 0.6909, 0.08519, 0.6918, 0.08087, 0.8141, 0.1135, 0.7684, 0.1101, 0.6932, 0.1365, 0.6894, 0.1497, 0.8059, 0.1497, 0.8059, 0.1365, 0.6894, 0.1605, 0.6863, 0.176, 0.7525, 0.1497, 0.8059, 0.176, 0.7525, 0.1827, 0.8138, 0.1145, 0.8258, 0.1135, 0.7684, 0.1497, 0.8059, 0.05141, 0.8189, 0.05318, 0.7583, 0.08087, 0.8141, 0.08087, 0.8141, 0.1135, 0.7684, 0.1145, 0.8258, 0.1892, 0.6503, 0.1624, 0.6697, 0.1588, 0.6153, 0.1895, 0.6186, 0.1892, 0.6801, 0.1624, 0.6697, 0.1892, 0.6503, 0.1614, 0.5645, 0.1885, 0.5633, 0.1895, 0.6186, 0.1588, 0.6153, 0.2183, 0.6634, 0.1892, 0.6503, 0.1895, 0.6186, 0.2213, 0.6192, 0.1892, 0.6801, 0.1892, 0.6503, 0.2183, 0.6634, 0.2148, 0.5633, 0.2205, 0.5831, 0.1885, 0.5633, 0.1588, 0.6153, 0.1472, 0.5983, 0.1614, 0.5645, 0.07635, 0.6707, 0.05062, 0.6775, 0.05506, 0.6644, 0.03199, 0.6524, 0.05506, 0.6644, 0.05062, 0.6775, 0.07635, 0.6707, 0.05506, 0.6644, 0.06706, 0.621, 0.0944, 0.6217, 0.03199, 0.6524, 0.04064, 0.6111, 0.06706, 0.621, 0.05506, 0.6644, 0.1119, 0.5903, 0.09741, 0.5993, 0.09912, 0.5575, 0.07533, 0.5622, 0.09912, 0.5575, 0.09741, 0.5993, 0.07533, 0.5622, 0.0768, 0.5793, 0.05061, 0.5798, 0.05468, 0.5634, 0.09741, 0.5993, 0.0768, 0.5793, 0.07533, 0.5622, 0.04064, 0.6111, 0.05061, 0.5798, 0.0768, 0.5793, 0.06706, 0.621, 0.0944, 0.6217, 0.0768, 0.5793, 0.09741, 0.5993, 0.0768, 0.5793, 0.0944, 0.6217, 0.06706, 0.621, 0.5857, 0.8032, 0.5867, 0.8688, 0.5236, 0.8789, 0.5143, 0.8166, 0.7131, 0.7273, 0.7131, 0.796, 0.6698, 0.7981, 0.6793, 0.7388, 0.5143, 0.8166, 0.5236, 0.8789, 0.468, 0.9033, 0.4533, 0.8119, 0.7131, 0.796, 0.7131, 0.897, 0.6559, 0.8672, 0.6698, 0.7981, 0.4443, 0.6627, 0.5114, 0.6512, 0.5254, 0.7296, 0.4646, 0.7314, 0.1119, 0.5903, 0.1298, 0.6205, 0.1251, 0.6245, 0.09741, 0.5993, 0.09741, 0.5993, 0.1251, 0.6245, 0.119, 0.6308, 0.0944, 0.6217, 0.1588, 0.6153, 0.1389, 0.6361, 0.1308, 0.6327, 0.1472, 0.5983, 0.119, 0.6308, 0.1251, 0.6245, 0.1269, 0.6305, 0.6366, 0.7208, 0.6793, 0.7388, 0.5841, 0.7212, 0.5143, 0.8166, 0.4533, 0.8119, 0.4646, 0.7314, 0.5254, 0.7296, 0.7079, 0.1134, 0.6933, 0.1672, 0.487, 0.166, 0.4773, 0.08832, 0.5074, 0.01973, 0.708, 0.06842, 0.7079, 0.1134, 0.4773, 0.08832, 0.3708, 0.1549, 0.3981, 0.24, 0.3129, 0.2268, 0.3042, 0.1641])
me_humanoidbase_notoverlapping.materials.append(mat_humanoid_notoverlapping)
me_humanoidbase_notoverlapping.materials.append(mat_material)
me_humanoidbase_notoverlapping.materials.append(mat_cap)
me_humanoidbase_notoverlapping.use_remesh_fix_poles = True
me_humanoidbase_notoverlapping.use_remesh_preserve_attributes = False
me_humanoidbase_notoverlapping.use_mirror_vertex_groups = False
me_humanoidbase_notoverlapping.use_paint_bone_selection = False
me_humanoidbase_notoverlapping.use_paint_mask = True
me_humanoidbase_notoverlapping.update()
me_humanoidbase_notoverlapping.normals_split_custom_set([tuple(v) for v in zip(*[iter([0.6376, 0.4502, 0.6251, 0.6376, 0.4502, 0.6251, 0.6376, 0.4502, 0.6251, 0.6376, 0.4502, 0.6251, 0.6655, -0.6284, -0.4028, 0.6655, -0.6284, -0.4028, 0.6655, -0.6284, -0.4028, 0.6655, -0.6284, -0.4028, -0.01205, -0.7713, 0.6364, -0.01205, -0.7713, 0.6364, -0.01205, -0.7713, 0.6364, -0.01205, -0.7713, 0.6364, 0.712, -0.6805, -0.173, 0.712, -0.6805, -0.173, 0.712, -0.6805, -0.173, 0.712, -0.6805, -0.173, 0.876, -0.2845, -0.3893, 0.876, -0.2845, -0.3893, 0.876, -0.2845, -0.3893, 0.7125, -0.6678, 0.2153, 0.7125, -0.6678, 0.2153, 0.7125, -0.6678, 0.2153, 0.7125, -0.6678, 0.2153, 0.9428, -0.2823, 0.1775, 0.9428, -0.2823, 0.1775, 0.9428, -0.2823, 0.1775, 0.9428, -0.2823, 0.1775, 0.1245, -0.03772, -0.9915, 0.1245, -0.03772, -0.9915, 0.1245, -0.03772, -0.9915, 0.1245, -0.03772, -0.9915, 0.8762, -0.2999, -0.3773, 0.8762, -0.2999, -0.3773, 0.8762, -0.2999, -0.3773, 0.421, -0.06264, 0.9049, 0.421, -0.06264, 0.9049, 0.421, -0.06264, 0.9049, 0.421, -0.06264, 0.9049, 0.2624, -0.335, 0.905, 0.2624, -0.335, 0.905, 0.2624, -0.335, 0.905, 0.2624, -0.335, 0.905, 0.9007, 0.4153, 0.1278, 0.9007, 0.4153, 0.1278, 0.9007, 0.4153, 0.1278, 0.9007, 0.4153, 0.1278, 0.2913, -0.9557, -0.04254, 0.2913, -0.9557, -0.04254, 0.2913, -0.9557, -0.04254, 0.2913, -0.9557, -0.04254, 0.2601, 0.9375, 0.2311, 0.2601, 0.9375, 0.2311, 0.2601, 0.9375, 0.2311, 0.2601, 0.9375, 0.2311, 0.8855, -0.4644, 0.01279, 0.8855, -0.4644, 0.01279, 0.8855, -0.4644, 0.01279, 0.8855, -0.4644, 0.01279, 0.9085, 0.2461, -0.3377, 0.9085, 0.2461, -0.3377, 0.9085, 0.2461, -0.3377, 0.9085, 0.2461, -0.3377, 0.3121, -0.9479, -0.06432, 0.3121, -0.9479, -0.06432, 0.3121, -0.9479, -0.06432, 0.3121, -0.9479, -0.06432, 0.1165, 0.9686, -0.2196, 0.1165, 0.9686, -0.2196, 0.1165, 0.9686, -0.2196, 0.1165, 0.9686, -0.2196, 0.9248, -0.3181, -0.2087, 0.9248, -0.3181, -0.2087, 0.9248, -0.3181, -0.2087, 0.9248, -0.3181, -0.2087, 0.9404, 0.2163, -0.2624, 0.9404, 0.2163, -0.2624, 0.9404, 0.2163, -0.2624, 0.2711, -0.9534, 0.1328, 0.2711, -0.9534, 0.1328, 0.2711, -0.9534, 0.1328, 0.2711, -0.9534, 0.1328, 0.01981, 0.9912, -0.1307, 0.01981, 0.9912, -0.1307, 0.01981, 0.9912, -0.1307, 0.01981, 0.9912, -0.1307, 0.9335, -0.1984, -0.2986, 0.9335, -0.1984, -0.2986, 0.9335, -0.1984, -0.2986, 0.3091, 0.9507, 0.02327, 0.3091, 0.9507, 0.02327, 0.3091, 0.9507, 0.02327, 0.3091, 0.9507, 0.02327, 0.1642, -0.9863, 0.0126, 0.1642, -0.9863, 0.0126, 0.1642, -0.9863, 0.0126, 0.1642, -0.9863, 0.0126, -0.05534, -0.6448, -0.7624, -0.05534, -0.6448, -0.7624, -0.05534, -0.6448, -0.7624, -0.08024, 0.7869, -0.6119, -0.08024, 0.7869, -0.6119, -0.08024, 0.7869, -0.6119, -0.8075, -0.5783, -0.1164, -0.8075, -0.5783, -0.1164, -0.8075, -0.5783, -0.1164, -0.8075, -0.5783, -0.1164, -0.7268, 0.6807, -0.09126, -0.7268, 0.6807, -0.09126, -0.7268, 0.6807, -0.09126, -0.7268, 0.6807, -0.09126, 0.8579, 0.4608, 0.2274, 0.8579, 0.4608, 0.2274, 0.8579, 0.4608, 0.2274, 0.8579, 0.4608, 0.2274, 0.7591, 0.6369, 0.1348, 0.7591, 0.6369, 0.1348, 0.7591, 0.6369, 0.1348, 0.7591, 0.6369, 0.1348, -0.9098, 0.4052, -0.08993, -0.9098, 0.4052, -0.08993, -0.9098, 0.4052, -0.08993, -0.9098, 0.4052, -0.08993, 0.7854, -0.619, -0.009187, 0.7854, -0.619, -0.009187, 0.7854, -0.619, -0.009187, 0.7854, -0.619, -0.009187, -0.7415, -0.6659, -0.08195, -0.7415, -0.6659, -0.08195, -0.7415, -0.6659, -0.08195, -0.7415, -0.6659, -0.08195, 0.619, 0.7687, 0.1608, 0.619, 0.7687, 0.1608, 0.619, 0.7687, 0.1608, 0.619, 0.7687, 0.1608, -0.7876, 0.609, 0.09398, -0.7876, 0.609, 0.09398, -0.7876, 0.609, 0.09398, -0.7876, 0.609, 0.09398, 0.8408, -0.541, -0.01988, 0.8408, -0.541, -0.01988, 0.8408, -0.541, -0.01988, 0.8408, -0.541, -0.01988, 0.616, 0.7877, -0.009961, 0.616, 0.7877, -0.009961, 0.616, 0.7877, -0.009961, 0.616, 0.7877, -0.009961, -0.5669, -0.8182, -0.09541, -0.5669, -0.8182, -0.09541, -0.5669, -0.8182, -0.09541, -0.5669, -0.8182, -0.09541, -0.7771, 0.6259, 0.06597, -0.7771, 0.6259, 0.06597, -0.7771, 0.6259, 0.06597, -0.7771, 0.6259, 0.06597, 0.6264, 0.7683, 0.1315, 0.6264, 0.7683, 0.1315, 0.6264, 0.7683, 0.1315, 0.6264, 0.7683, 0.1315, -0.7985, -0.6008, 0.03838, -0.7985, -0.6008, 0.03838, -0.7985, -0.6008, 0.03838, -0.7985, -0.6008, 0.03838, 0.8175, -0.5623, 0.1249, 0.8175, -0.5623, 0.1249, 0.8175, -0.5623, 0.1249, 0.8175, -0.5623, 0.1249, 0.4522, -0.1459, 0.8799, 0.4522, -0.1459, 0.8799, 0.4522, -0.1459, 0.8799, 0.4522, -0.1459, 0.8799, -0.0368, -0.4547, 0.8899, -0.0368, -0.4547, 0.8899, -0.0368, -0.4547, 0.8899, -0.0368, -0.4547, 0.8899, 0.7709, -0.3837, 0.5084, 0.7709, -0.3837, 0.5084, 0.7709, -0.3837, 0.5084, 0.7709, -0.3837, 0.5084, -0.05546, -0.8505, 0.523, -0.05546, -0.8505, 0.523, -0.05546, -0.8505, 0.523, -0.05546, -0.8505, 0.523, 0.4503, 0.8781, 0.1618, 0.4503, 0.8781, 0.1618, 0.4503, 0.8781, 0.1618, 0.4503, 0.8781, 0.1618, -0.8878, 0.1335, 0.4404, -0.8878, 0.1335, 0.4404, -0.8878, 0.1335, 0.4404, -0.8878, 0.1335, 0.4404, 0.1901, 0.9698, 0.1527, 0.1901, 0.9698, 0.1527, 0.1901, 0.9698, 0.1527, 0.1901, 0.9698, 0.1527, -0.9347, 0.2076, 0.2884, -0.9347, 0.2076, 0.2884, -0.9347, 0.2076, 0.2884, -0.9347, 0.2076, 0.2884, 0.7454, 0.6641, 0.05769, 0.7454, 0.6641, 0.05769, 0.7454, 0.6641, 0.05769, -0.8711, -0.4811, 0.09856, -0.8711, -0.4811, 0.09856, -0.8711, -0.4811, 0.09856, 0.7644, 0.6447, -0.004449, 0.7644, 0.6447, -0.004449, 0.7644, 0.6447, -0.004449, 0.7644, 0.6447, -0.004449, -0.8583, -0.497, 0.1274, -0.8583, -0.497, 0.1274, -0.8583, -0.497, 0.1274, -0.8583, -0.497, 0.1274, -0.05373, -0.02923, -0.9981, -0.05373, -0.02923, -0.9981, -0.05373, -0.02923, -0.9981, -0.05373, -0.02923, -0.9981, -0.05373, -0.02923, -0.9981, -0.05373, -0.02923, -0.9981, -0.05373, -0.02923, -0.9981, -0.05373, -0.02923, -0.9981, -0.05373, -0.02923, -0.9981, -0.05373, -0.02923, -0.9981, -0.05373, -0.02923, -0.9981, -0.05373, -0.02923, -0.9981, 0.1979, -0.8182, 0.5399, 0.1979, -0.8182, 0.5399, 0.1979, -0.8182, 0.5399, 0.1078, 0.9075, 0.4061, 0.1078, 0.9075, 0.4061, 0.1078, 0.9075, 0.4061, 0.1078, 0.9075, 0.4061, 0.2628, -0.8294, 0.493, 0.2628, -0.8294, 0.493, 0.2628, -0.8294, 0.493, 0.4505, -0.6771, 0.5819, 0.4505, -0.6771, 0.5819, 0.4505, -0.6771, 0.5819, 0.4764, 0.6385, 0.6045, 0.4764, 0.6385, 0.6045, 0.4764, 0.6385, 0.6045, 0.9704, -0.04692, 0.2368, 0.9704, -0.04692, 0.2368, 0.9704, -0.04692, 0.2368, 0.9704, -0.04692, 0.2368, 0.6712, -0.7394, 0.0535, 0.6712, -0.7394, 0.0535, 0.6712, -0.7394, 0.0535, 0.6712, -0.7394, 0.0535, 0.1115, -0.9905, -0.08107, 0.1115, -0.9905, -0.08107, 0.1115, -0.9905, -0.08107, 0.1115, -0.9905, -0.08107, 0.4504, -0.6783, 0.5806, 0.4504, -0.6783, 0.5806, 0.4504, -0.6783, 0.5806, 0.4938, 0.09782, 0.8641, 0.4938, 0.09782, 0.8641, 0.4938, 0.09782, 0.8641, 0.7399, -0.6716, -0.03882, 0.7399, -0.6716, -0.03882, 0.7399, -0.6716, -0.03882, 0.6478, 0.7246, 0.2351, 0.6478, 0.7246, 0.2351, 0.6478, 0.7246, 0.2351, 0.6269, -0.7702, 0.1172, 0.6269, -0.7702, 0.1172, 0.6269, -0.7702, 0.1172, 0.667, 0.7149, 0.2099, 0.667, 0.7149, 0.2099, 0.667, 0.7149, 0.2099, -0.7572, -0.3645, -0.5421, -0.7572, -0.3645, -0.5421, -0.7572, -0.3645, -0.5421, -0.7961, 0.4424, -0.4129, -0.7961, 0.4424, -0.4129, -0.7961, 0.4424, -0.4129, -0.7851, -0.4561, -0.4191, -0.7851, -0.4561, -0.4191, -0.7851, -0.4561, -0.4191, -0.7851, -0.4561, -0.4191, 0.6409, -0.7669, 0.03379, 0.6409, -0.7669, 0.03379, 0.6409, -0.7669, 0.03379, 0.6409, -0.7669, 0.03379, -0.8042, 0.5238, -0.2809, -0.8042, 0.5238, -0.2809, -0.8042, 0.5238, -0.2809, -0.8042, 0.5238, -0.2809, 0.7015, 0.6808, 0.2107, 0.7015, 0.6808, 0.2107, 0.7015, 0.6808, 0.2107, 0.7015, 0.6808, 0.2107, 0.5948, -0.6541, 0.4673, 0.5948, -0.6541, 0.4673, 0.5948, -0.6541, 0.4673, -0.7405, 0.6541, -0.1546, -0.7405, 0.6541, -0.1546, -0.7405, 0.6541, -0.1546, 0.7167, 0.5755, 0.394, 0.7167, 0.5755, 0.394, 0.7167, 0.5755, 0.394, -0.8979, -0.428, -0.1029, -0.8979, -0.428, -0.1029, -0.8979, -0.428, -0.1029, 0.8036, 0.592, 0.06141, 0.8036, 0.592, 0.06141, 0.8036, 0.592, 0.06141, 0.8036, 0.592, 0.06141, -0.6402, 0.6811, -0.3553, -0.6402, 0.6811, -0.3553, -0.6402, 0.6811, -0.3553, -0.6402, 0.6811, -0.3553, 0.6339, -0.7386, 0.2294, 0.6339, -0.7386, 0.2294, 0.6339, -0.7386, 0.2294, 0.6339, -0.7386, 0.2294, -0.8566, -0.4635, -0.2266, -0.8566, -0.4635, -0.2266, -0.8566, -0.4635, -0.2266, -0.8566, -0.4635, -0.2266, -0.8919, -0.4216, -0.1639, -0.8919, -0.4216, -0.1639, -0.8919, -0.4216, -0.1639, 0.6532, -0.6496, 0.389, 0.6532, -0.6496, 0.389, 0.6532, -0.6496, 0.389, -0.7247, 0.6295, -0.2802, -0.7247, 0.6295, -0.2802, -0.7247, 0.6295, -0.2802, 0.8146, 0.5296, 0.2364, 0.8146, 0.5296, 0.2364, 0.8146, 0.5296, 0.2364, 0.6831, -0.7303, 0.007021, 0.6831, -0.7303, 0.007021, 0.6831, -0.7303, 0.007021, 0.6831, -0.7303, 0.007021, 0.7397, -0.6142, -0.2748, 0.7397, -0.6142, -0.2748, 0.7397, -0.6142, -0.2748, 0.6907, -0.6353, 0.3455, 0.6907, -0.6353, 0.3455, 0.6907, -0.6353, 0.3455, 0.6907, -0.6353, 0.3455, 0.915, 0.3932, -0.09091, 0.915, 0.3932, -0.09091, 0.915, 0.3932, -0.09091, 0.915, 0.3932, -0.09091, 0.9053, 0.2254, -0.36, 0.9053, 0.2254, -0.36, 0.9053, 0.2254, -0.36, 0.8431, 0.4802, 0.2421, 0.8431, 0.4802, 0.2421, 0.8431, 0.4802, 0.2421, 0.3305, -0.8948, 0.3002, 0.3305, -0.8948, 0.3002, 0.3305, -0.8948, 0.3002, -0.8182, 0.04689, -0.573, -0.8182, 0.04689, -0.573, -0.8182, 0.04689, -0.573, -0.7548, 0.3014, -0.5826, -0.7548, 0.3014, -0.5826, -0.7548, 0.3014, -0.5826, -0.9998, 0.0214, 0.005465, -0.9998, 0.0214, 0.005465, -0.9998, 0.0214, 0.005465, -0.9998, 0.0214, 0.005465, -0.9406, 0.3343, -0.05909, -0.9406, 0.3343, -0.05909, -0.9406, 0.3343, -0.05909, -0.9406, 0.3343, -0.05909, -0.9931, -0.06454, 0.09808, -0.9931, -0.06454, 0.09808, -0.9931, -0.06454, 0.09808, -0.9473, -0.3112, 0.0765, -0.9473, -0.3112, 0.0765, -0.9473, -0.3112, 0.0765, -0.7957, 0.5579, -0.2359, -0.7957, 0.5579, -0.2359, -0.7957, 0.5579, -0.2359, -0.7957, 0.5579, -0.2359, -0.8314, 0.4259, -0.3569, -0.8314, 0.4259, -0.3569, -0.8314, 0.4259, -0.3569, -0.8437, 0.4254, -0.3273, -0.8437, 0.4254, -0.3273, -0.8437, 0.4254, -0.3273, -0.8437, 0.4254, -0.3273, 0.2849, 0.6758, -0.6798, 0.2849, 0.6758, -0.6798, 0.2849, 0.6758, -0.6798, -0.9338, -0.2199, -0.2821, -0.9338, -0.2199, -0.2821, -0.9338, -0.2199, -0.2821, 0.9474, -0.3047, -0.09757, 0.9474, -0.3047, -0.09757, 0.9474, -0.3047, -0.09757, 0.9474, -0.3047, -0.09757, -0.128, -0.9289, -0.3476, -0.128, -0.9289, -0.3476, -0.128, -0.9289, -0.3476, -0.128, -0.9289, -0.3476, 0.6955, 0.717, -0.04708, 0.6955, 0.717, -0.04708, 0.6955, 0.717, -0.04708, 0.6955, 0.717, -0.04708, -0.2424, -0.9698, -0.02769, -0.2424, -0.9698, -0.02769, -0.2424, -0.9698, -0.02769, -0.2424, -0.9698, -0.02769, 0.4205, 0.823, 0.382, 0.4205, 0.823, 0.382, 0.4205, 0.823, 0.382, 0.4205, 0.823, 0.382, -0.9854, -0.04732, 0.1635, -0.9854, -0.04732, 0.1635, -0.9854, -0.04732, 0.1635, -0.9854, -0.04732, 0.1635, 0.3918, 0.7623, -0.5152, 0.3918, 0.7623, -0.5152, 0.3918, 0.7623, -0.5152, 0.3918, 0.7623, -0.5152, 0.3051, -0.9267, 0.2195, 0.3051, -0.9267, 0.2195, 0.3051, -0.9267, 0.2195, 0.3051, -0.9267, 0.2195, -0.03617, -0.4127, -0.9102, -0.03617, -0.4127, -0.9102, -0.03617, -0.4127, -0.9102, 0.5468, -0.4592, -0.7001, 0.5468, -0.4592, -0.7001, 0.5468, -0.4592, -0.7001, 0.6083, 0.6616, -0.4384, 0.6083, 0.6616, -0.4384, 0.6083, 0.6616, -0.4384, 0.6083, 0.6616, -0.4384, 0.7616, -0.6457, -0.05608, 0.7616, -0.6457, -0.05608, 0.7616, -0.6457, -0.05608, 0.7616, -0.6457, -0.05608, 0.6774, 0.7354, -0.02051, 0.6774, 0.7354, -0.02051, 0.6774, 0.7354, -0.02051, 0.6774, 0.7354, -0.02051, 0.7658, -0.6283, 0.1374, 0.7658, -0.6283, 0.1374, 0.7658, -0.6283, 0.1374, 0.7658, -0.6283, 0.1374, 0.1625, 0.7196, 0.6751, 0.1625, 0.7196, 0.6751, 0.1625, 0.7196, 0.6751, 0.1625, 0.7196, 0.6751, -0.9282, 0.2602, -0.266, -0.9282, 0.2602, -0.266, -0.9282, 0.2602, -0.266, -0.9282, 0.2602, -0.266, -0.5499, -0.4663, 0.6929, -0.5499, -0.4663, 0.6929, -0.5499, -0.4663, 0.6929, -0.5499, -0.4663, 0.6929, -0.9631, 0.2692, 0.003141, -0.9631, 0.2692, 0.003141, -0.9631, 0.2692, 0.003141, -0.9631, 0.2692, 0.003141, -0.7362, 0.6305, -0.2458, -0.7362, 0.6305, -0.2458, -0.7362, 0.6305, -0.2458, -0.8912, 0.2415, 0.3839, -0.8912, 0.2415, 0.3839, -0.8912, 0.2415, 0.3839, -0.8912, 0.2415, 0.3839, -0.6844, 0.6404, 0.3486, -0.6844, 0.6404, 0.3486, -0.6844, 0.6404, 0.3486, -0.6844, 0.6404, 0.3486, -0.2371, 0.1878, -0.9532, -0.2371, 0.1878, -0.9532, -0.2371, 0.1878, -0.9532, -0.2371, 0.1878, -0.9532, -0.8121, 0.565, -0.1457, -0.8121, 0.565, -0.1457, -0.8121, 0.565, -0.1457, -0.1214, 0.2449, 0.9619, -0.1214, 0.2449, 0.9619, -0.1214, 0.2449, 0.9619, -0.1214, 0.2449, 0.9619, -0.2737, -0.031, 0.9613, -0.2737, -0.031, 0.9613, -0.2737, -0.031, 0.9613, -0.2737, -0.031, 0.9613, -0.8789, 0.4471, 0.1664, -0.8789, 0.4471, 0.1664, -0.8789, 0.4471, 0.1664, -0.8789, 0.4471, 0.1664, -0.2307, -0.9724, -0.03406, -0.2307, -0.9724, -0.03406, -0.2307, -0.9724, -0.03406, -0.2307, -0.9724, -0.03406, -0.2304, 0.9517, 0.2031, -0.2304, 0.9517, 0.2031, -0.2304, 0.9517, 0.2031, -0.2304, 0.9517, 0.2031, -0.854, -0.5068, 0.1173, -0.854, -0.5068, 0.1173, -0.854, -0.5068, 0.1173, -0.854, -0.5068, 0.1173, -0.9529, 0.2679, -0.142, -0.9529, 0.2679, -0.142, -0.9529, 0.2679, -0.142, -0.9529, 0.2679, -0.142, -0.3482, -0.9371, -0.02273, -0.3482, -0.9371, -0.02273, -0.3482, -0.9371, -0.02273, -0.3482, -0.9371, -0.02273, -0.08425, 0.9734, -0.2133, -0.08425, 0.9734, -0.2133, -0.08425, 0.9734, -0.2133, -0.08425, 0.9734, -0.2133, -0.9579, -0.2794, -0.06672, -0.9579, -0.2794, -0.06672, -0.9579, -0.2794, -0.06672, -0.9579, -0.2794, -0.06672, -0.9186, 0.3861, 0.08404, -0.9186, 0.3861, 0.08404, -0.9186, 0.3861, 0.08404, -0.3035, -0.9293, 0.2106, -0.3035, -0.9293, 0.2106, -0.3035, -0.9293, 0.2106, -0.3035, -0.9293, 0.2106, 0.02567, 0.9926, -0.119, 0.02567, 0.9926, -0.119, 0.02567, 0.9926, -0.119, 0.02567, 0.9926, -0.119, -0.9943, -0.1059, -0.01382, -0.9943, -0.1059, -0.01382, -0.9943, -0.1059, -0.01382, -0.2765, 0.9469, -0.1643, -0.2765, 0.9469, -0.1643, -0.2765, 0.9469, -0.1643, -0.2765, 0.9469, -0.1643, -0.1065, -0.9902, 0.09014, -0.1065, -0.9902, 0.09014, -0.1065, -0.9902, 0.09014, -0.1065, -0.9902, 0.09014, 0.1093, -0.6586, -0.7445, 0.1093, -0.6586, -0.7445, 0.1093, -0.6586, -0.7445, 0.1853, 0.7836, -0.5929, 0.1853, 0.7836, -0.5929, 0.1853, 0.7836, -0.5929, 0.6524, -0.7535, 0.08116, 0.6524, -0.7535, 0.08116, 0.6524, -0.7535, 0.08116, 0.6524, -0.7535, 0.08116, 0.5808, 0.6838, -0.4418, 0.5808, 0.6838, -0.4418, 0.5808, 0.6838, -0.4418, 0.5808, 0.6838, -0.4418, -0.9525, 0.2111, -0.2195, -0.9525, 0.2111, -0.2195, -0.9525, 0.2111, -0.2195, -0.9525, 0.2111, -0.2195, -0.6185, 0.7824, -0.0733, -0.6185, 0.7824, -0.0733, -0.6185, 0.7824, -0.0733, -0.6185, 0.7824, -0.0733, 0.9681, 0.2231, -0.1138, 0.9681, 0.2231, -0.1138, 0.9681, 0.2231, -0.1138, 0.9681, 0.2231, -0.1138, -0.9361, -0.3434, 0.07655, -0.9361, -0.3434, 0.07655, -0.9361, -0.3434, 0.07655, -0.9361, -0.3434, 0.07655, 0.4677, -0.8839, -0.004892, 0.4677, -0.8839, -0.004892, 0.4677, -0.8839, -0.004892, 0.4677, -0.8839, -0.004892, -0.3249, 0.9252, 0.1961, -0.3249, 0.9252, 0.1961, -0.3249, 0.9252, 0.1961, -0.3249, 0.9252, 0.1961, 0.9425, 0.3334, 0.02236, 0.9425, 0.3334, 0.02236, 0.9425, 0.3334, 0.02236, 0.9425, 0.3334, 0.02236, -0.916, -0.4013, -0.003509, -0.916, -0.4013, -0.003509, -0.916, -0.4013, -0.003509, -0.916, -0.4013, -0.003509, -0.4413, 0.8962, 0.04483, -0.4413, 0.8962, 0.04483, -0.4413, 0.8962, 0.04483, -0.4413, 0.8962, 0.04483, 0.4205, -0.8959, -0.1435, 0.4205, -0.8959, -0.1435, 0.4205, -0.8959, -0.1435, 0.4205, -0.8959, -0.1435, 0.936, 0.3328, -0.1146, 0.936, 0.3328, -0.1146, 0.936, 0.3328, -0.1146, 0.936, 0.3328, -0.1146, -0.3446, 0.9203, -0.1852, -0.3446, 0.9203, -0.1852, -0.3446, 0.9203, -0.1852, -0.3446, 0.9203, -0.1852, 0.5656, -0.7776, 0.2748, 0.5656, -0.7776, 0.2748, 0.5656, -0.7776, 0.2748, 0.5656, -0.7776, 0.2748, -0.9389, -0.2151, 0.2686, -0.9389, -0.2151, 0.2686, -0.9389, -0.2151, 0.2686, -0.9389, -0.2151, 0.2686, -0.3679, -0.2683, 0.8903, -0.3679, -0.2683, 0.8903, -0.3679, -0.2683, 0.8903, -0.3679, -0.2683, 0.8903, 0.1649, -0.4854, 0.8586, 0.1649, -0.4854, 0.8586, 0.1649, -0.4854, 0.8586, 0.1649, -0.4854, 0.8586, -0.6606, -0.5405, 0.521, -0.6606, -0.5405, 0.521, -0.6606, -0.5405, 0.521, -0.6606, -0.5405, 0.521, 0.2343, -0.8522, 0.4677, 0.2343, -0.8522, 0.4677, 0.2343, -0.8522, 0.4677, 0.2343, -0.8522, 0.4677, -0.4776, 0.8109, 0.338, -0.4776, 0.8109, 0.338, -0.4776, 0.8109, 0.338, -0.4776, 0.8109, 0.338, 0.9445, 0.1557, 0.2894, 0.9445, 0.1557, 0.2894, 0.9445, 0.1557, 0.2894, 0.9445, 0.1557, 0.2894, -0.3268, 0.9141, 0.24, -0.3268, 0.9141, 0.24, -0.3268, 0.9141, 0.24, -0.3268, 0.9141, 0.24, 0.9168, 0.3368, 0.2147, 0.9168, 0.3368, 0.2147, 0.9168, 0.3368, 0.2147, 0.9168, 0.3368, 0.2147, -0.8476, 0.5182, 0.1138, -0.8476, 0.5182, 0.1138, -0.8476, 0.5182, 0.1138, 0.9459, -0.3223, 0.03682, 0.9459, -0.3223, 0.03682, 0.9459, -0.3223, 0.03682, -0.8647, 0.4971, 0.07151, -0.8647, 0.4971, 0.07151, -0.8647, 0.4971, 0.07151, -0.8647, 0.4971, 0.07151, 0.9382, -0.3415, 0.05541, 0.9382, -0.3415, 0.05541, 0.9382, -0.3415, 0.05541, 0.9382, -0.3415, 0.05541, 0.0, 0.03134, -0.9995, 0.0, 0.03134, -0.9995, 0.0, 0.03134, -0.9995, 0.0, 0.03134, -0.9995, 0.0, 0.03134, -0.9995, 0.0, 0.03134, -0.9995, -2.48e-08, 0.03134, -0.9995, -2.48e-08, 0.03134, -0.9995, -2.48e-08, 0.03134, -0.9995, -1.235e-07, 0.03134, -0.9995, -1.235e-07, 0.03134, -0.9995, -1.235e-07, 0.03134, -0.9995, -0.1461, -0.7949, 0.5888, -0.1461, -0.7949, 0.5888, -0.1461, -0.7949, 0.5888, 0.1082, 0.9152, 0.3883, 0.1082, 0.9152, 0.3883, 0.1082, 0.9152, 0.3883, 0.1082, 0.9152, 0.3883, -0.1761, -0.796, 0.5791, -0.1761, -0.796, 0.5791, -0.1761, -0.796, 0.5791, -0.2997, -0.6423, 0.7055, -0.2997, -0.6423, 0.7055, -0.2997, -0.6423, 0.7055, -0.1639, 0.717, 0.6775, -0.1639, 0.717, 0.6775, -0.1639, 0.717, 0.6775, -0.7354, 0.4105, 0.5391, -0.7354, 0.4105, 0.5391, -0.7354, 0.4105, 0.5391, -0.7354, 0.4105, 0.5391, -0.8465, -0.3503, 0.401, -0.8465, -0.3503, 0.401, -0.8465, -0.3503, 0.401, -0.8465, -0.3503, 0.401, -0.554, -0.8307, 0.0553, -0.554, -0.8307, 0.0553, -0.554, -0.8307, 0.0553, -0.554, -0.8307, 0.0553, -0.2623, -0.5571, 0.7879, -0.2623, -0.5571, 0.7879, -0.2623, -0.5571, 0.7879, -0.1449, 0.1392, 0.9796, -0.1449, 0.1392, 0.9796, -0.1449, 0.1392, 0.9796, -0.7426, -0.5935, 0.3102, -0.7426, -0.5935, 0.3102, -0.7426, -0.5935, 0.3102, -0.2968, 0.7841, 0.5451, -0.2968, 0.7841, 0.5451, -0.2968, 0.7841, 0.5451, -0.6863, -0.6424, 0.341, -0.6863, -0.6424, 0.341, -0.6863, -0.6424, 0.341, -0.3619, 0.7775, 0.5143, -0.3619, 0.7775, 0.5143, -0.3619, 0.7775, 0.5143, 0.2224, -0.508, -0.8322, 0.2224, -0.508, -0.8322, 0.2224, -0.508, -0.8322, 0.6089, 0.3945, -0.6882, 0.6089, 0.3945, -0.6882, 0.6089, 0.3945, -0.6882, 0.1692, -0.6042, -0.7787, 0.1692, -0.6042, -0.7787, 0.1692, -0.6042, -0.7787, 0.1692, -0.6042, -0.7787, -0.7032, -0.7025, 0.1096, -0.7032, -0.7025, 0.1096, -0.7032, -0.7025, 0.1096, -0.7032, -0.7025, 0.1096, 0.7159, 0.497, -0.4904, 0.7159, 0.497, -0.4904, 0.7159, 0.497, -0.4904, 0.7159, 0.497, -0.4904, -0.5661, 0.6446, 0.5138, -0.5661, 0.6446, 0.5138, -0.5661, 0.6446, 0.5138, -0.5661, 0.6446, 0.5138, -0.5711, -0.7239, 0.3871, -0.5711, -0.7239, 0.3871, -0.5711, -0.7239, 0.3871, 0.5121, 0.8553, -0.07882, 0.5121, 0.8553, -0.07882, 0.5121, 0.8553, -0.07882, -0.9296, 0.2836, -0.2353, -0.9296, 0.2836, -0.2353, -0.9296, 0.2836, -0.2353, 0.8658, -0.007298, 0.5003, 0.8658, -0.007298, 0.5003, 0.8658, -0.007298, 0.5003, -0.8173, 0.185, -0.5457, -0.8173, 0.185, -0.5457, -0.8173, 0.185, -0.5457, -0.8173, 0.185, -0.5457, 0.5378, 0.7903, -0.2936, 0.5378, 0.7903, -0.2936, 0.5378, 0.7903, -0.2936, 0.5378, 0.7903, -0.2936, -0.4462, -0.8673, 0.2207, -0.4462, -0.8673, 0.2207, -0.4462, -0.8673, 0.2207, -0.4462, -0.8673, 0.2207, 0.9207, -0.08165, 0.3816, 0.9207, -0.08165, 0.3816, 0.9207, -0.08165, 0.3816, 0.9207, -0.08165, 0.3816, 0.9024, -0.02131, 0.4304, 0.9024, -0.02131, 0.4304, 0.9024, -0.02131, 0.4304, -0.5746, -0.7608, 0.3017, -0.5746, -0.7608, 0.3017, -0.5746, -0.7608, 0.3017, 0.5757, 0.7986, -0.1756, 0.5757, 0.7986, -0.1756, 0.5757, 0.7986, -0.1756, -0.9082, 0.1654, -0.3844, -0.9082, 0.1654, -0.3844, -0.9082, 0.1654, -0.3844, -0.4088, -0.8967, 0.1696, -0.4088, -0.8967, 0.1696, -0.4088, -0.8967, 0.1696, -0.4088, -0.8967, 0.1696, -0.4514, -0.8814, -0.1391, -0.4514, -0.8814, -0.1391, -0.4514, -0.8814, -0.1391, -0.5351, -0.7763, 0.3332, -0.5351, -0.7763, 0.3332, -0.5351, -0.7763, 0.3332, -0.5351, -0.7763, 0.3332, -0.9635, 0.03305, -0.2656, -0.9635, 0.03305, -0.2656, -0.9635, 0.03305, -0.2656, -0.9635, 0.03305, -0.2656, -0.8549, -0.2017, -0.478, -0.8549, -0.2017, -0.478, -0.8549, -0.2017, -0.478, -0.9124, 0.09546, -0.398, -0.9124, 0.09546, -0.398, -0.9124, 0.09546, -0.398, -0.0964, -0.867, 0.4889, -0.0964, -0.867, 0.4889, -0.0964, -0.867, 0.4889, 0.8474, 0.1853, -0.4977, 0.8474, 0.1853, -0.4977, 0.8474, 0.1853, -0.4977, 0.71, 0.3908, -0.5859, 0.71, 0.3908, -0.5859, 0.71, 0.3908, -0.5859, 0.925, 0.3734, 0.0701, 0.925, 0.3734, 0.0701, 0.925, 0.3734, 0.0701, 0.925, 0.3734, 0.0701, 0.7925, 0.6039, -0.08508, 0.7925, 0.6039, -0.08508, 0.7925, 0.6039, -0.08508, 0.7925, 0.6039, -0.08508, 0.7842, 0.4197, 0.457, 0.7842, 0.4197, 0.457, 0.7842, 0.4197, 0.457, 0.8328, 0.129, 0.5383, 0.8328, 0.129, 0.5383, 0.8328, 0.129, 0.5383, 0.6137, 0.787, -0.06424, 0.6137, 0.787, -0.06424, 0.6137, 0.787, -0.06424, 0.6137, 0.787, -0.06424, 0.7847, 0.6189, -0.03482, 0.7847, 0.6189, -0.03482, 0.7847, 0.6189, -0.03482, 0.77, 0.5835, -0.2582, 0.77, 0.5835, -0.2582, 0.77, 0.5835, -0.2582, 0.77, 0.5835, -0.2582, -0.192, 0.3924, -0.8995, -0.192, 0.3924, -0.8995, -0.192, 0.3924, -0.8995, 0.9856, 0.1677, -0.0195, 0.9856, 0.1677, -0.0195, 0.9856, 0.1677, -0.0195, -0.7492, 0.6574, 0.0808, -0.7492, 0.6574, 0.0808, -0.7492, 0.6574, 0.0808, -0.7492, 0.6574, 0.0808, -0.7708, -0.565, -0.2943, -0.7708, -0.565, -0.2943, -0.7708, -0.565, -0.2943, -0.7708, -0.565, -0.2943, 0.2544, 0.9671, -0.0007129, 0.2544, 0.9671, -0.0007129, 0.2544, 0.9671, -0.0007129, 0.2544, 0.9671, -0.0007129, -0.7082, -0.7057, 0.02128, -0.7082, -0.7057, 0.02128, -0.7082, -0.7057, 0.02128, -0.7082, -0.7057, 0.02128, 0.06329, 0.9644, 0.2567, 0.06329, 0.9644, 0.2567, 0.06329, 0.9644, 0.2567, 0.06329, 0.9644, 0.2567, 0.8897, 0.3248, 0.3209, 0.8897, 0.3248, 0.3209, 0.8897, 0.3248, 0.3209, 0.8897, 0.3248, 0.3209, -0.4356, 0.468, -0.7689, -0.4356, 0.468, -0.7689, -0.4356, 0.468, -0.7689, -0.4356, 0.468, -0.7689, -0.06312, -0.8926, 0.4464, -0.06312, -0.8926, 0.4464, -0.06312, -0.8926, 0.4464, -0.06312, -0.8926, 0.4464, 0.3953, -0.5664, -0.7231, 0.3953, -0.5664, -0.7231, 0.3953, -0.5664, -0.7231, -0.6885, 0.2553, -0.6788, -0.6885, 0.2553, -0.6788, -0.6885, 0.2553, -0.6788, 0.146, 0.9043, -0.4011, 0.146, 0.9043, -0.4011, 0.146, 0.9043, -0.4011, 0.146, 0.9043, -0.4011, -0.9009, -0.41, 0.1427, -0.9009, -0.41, 0.1427, -0.9009, -0.41, 0.1427, -0.9009, -0.41, 0.1427, -0.4205, 0.8687, -0.2619, -0.4205, 0.8687, -0.2619, -0.4205, 0.8687, -0.2619, -0.4205, 0.8687, -0.2619, -0.8602, -0.4963, 0.1173, -0.8602, -0.4963, 0.1173, -0.8602, -0.4963, 0.1173, -0.8602, -0.4963, 0.1173])] * 3)])
me_cube_001 = bpy.data.meshes.new('Cube.001')
me_cube_001.from_pydata([(-0.03181, 0.0277, 0.005984), (-0.03163, 0.03722, 0.05621), (0.05228, 0.1416, -0.06071), (0.05221, 0.157, 0.02377), (0.1297, -0.05077, 0.03033), (0.1285, -0.04606, 0.05332), (0.17, 0.03969, -0.02325), (0.1674, 0.04986, 0.02834), (0.007646, 0.07422, -0.06293), (0.01185, 0.1033, 0.06073), (0.1518, -0.009524, -0.02393), (0.1476, 0.005968, 0.05567), (0.1744, 0.07269, 0.03959), (0.1788, 0.05609, -0.04456), (0.1507, -0.01972, -0.04559), (0.1471, 0.01187, 0.07746), (0.1198, -0.06243, 0.0741), (0.1223, -0.07269, 0.02408), (-0.03625, 0.02125, 0.007062), (-0.03721, 0.02909, 0.05757), (-0.1196, -0.1086, -0.01893), (-0.1209, -0.09485, 0.06583), (0.09919, -0.09513, 0.03774), (0.09797, -0.09054, 0.06075), (0.02307, -0.1742, 0.01247), (0.02064, -0.1636, 0.06399), (-0.0748, -0.04575, -0.0429), (-0.08092, -0.03174, 0.08327), (0.0613, -0.1412, -0.001928), (0.05772, -0.1248, 0.07752), (0.004072, -0.1752, 0.08099), (0.008029, -0.1924, -0.00305), (0.06693, -0.1417, -0.02522), (0.05545, -0.1214, 0.09972), (0.1129, -0.0725, 0.07579), (0.1156, -0.08247, 0.02572)], [], [(8, 9, 3, 2), (2, 3, 12, 13), (10, 11, 5, 4), (17, 16, 1, 0), (8, 14, 17, 0), (15, 9, 1, 16), (12, 3, 9, 15), (2, 13, 14, 8), (6, 7, 11, 10), (0, 1, 9, 8), (7, 6, 13, 12), (6, 10, 14, 13), (5, 11, 15, 16), (4, 5, 16, 17), (10, 4, 17, 14), (11, 7, 12, 15), (26, 20, 21, 27), (20, 31, 30, 21), (28, 22, 23, 29), (35, 18, 19, 34), (26, 18, 35, 32), (33, 34, 19, 27), (30, 33, 27, 21), (20, 26, 32, 31), (24, 28, 29, 25), (18, 26, 27, 19), (25, 30, 31, 24), (24, 31, 32, 28), (23, 34, 33, 29), (22, 35, 34, 23), (28, 32, 35, 22), (29, 33, 30, 25)])
me_cube_001.polygons.foreach_set('material_index', [0, 0, 1, 0, 0, 0, 0, 0, 1, 0, 0, 0, 0, 0, 0, 0, 0, 0, 1, 0, 0, 0, 0, 0, 1, 0, 0, 0, 0, 0, 0, 0])
_uv = me_cube_001.uv_layers.new(name='UVMap')
_uv.uv.foreach_set('vector', [0.375, 0.125, 0.625, 0.125, 0.625, 0.25, 0.375, 0.25, 0.375, 0.25, 0.625, 0.25, 0.625, 0.5, 0.375, 0.5, 0.4259, 0.6169, 0.5805, 0.6255, 0.5472, 0.7141, 0.4594, 0.7132, 0.375, 0.75, 0.625, 0.75, 0.625, 1.0, 0.375, 1.0, 0.125, 0.625, 0.375, 0.625, 0.375, 0.75, 0.125, 0.75, 0.625, 0.625, 0.875, 0.625, 0.875, 0.75, 0.625, 0.75, 0.625, 0.5, 0.875, 0.5, 0.875, 0.625, 0.625, 0.625, 0.125, 0.5, 0.375, 0.5, 0.375, 0.625, 0.125, 0.625, 0.4306, 0.535, 0.5686, 0.5366, 0.5805, 0.6255, 0.4259, 0.6169, 0.375, 0.0, 0.625, 0.0, 0.625, 0.125, 0.375, 0.125, 0.5686, 0.5366, 0.4306, 0.535, 0.375, 0.5, 0.625, 0.5, 0.4306, 0.535, 0.4259, 0.6169, 0.375, 0.625, 0.375, 0.5, 0.5472, 0.7141, 0.5805, 0.6255, 0.625, 0.625, 0.625, 0.75, 0.4594, 0.7132, 0.5472, 0.7141, 0.625, 0.75, 0.375, 0.75, 0.4259, 0.6169, 0.4594, 0.7132, 0.375, 0.75, 0.375, 0.625, 0.5805, 0.6255, 0.5686, 0.5366, 0.625, 0.5, 0.625, 0.625, 0.375, 0.125, 0.375, 0.25, 0.625, 0.25, 0.625, 0.125, 0.375, 0.25, 0.375, 0.5, 0.625, 0.5, 0.625, 0.25, 0.4259, 0.6169, 0.4594, 0.7132, 0.5472, 0.7141, 0.5805, 0.6255, 0.375, 0.75, 0.375, 1.0, 0.625, 1.0, 0.625, 0.75, 0.125, 0.625, 0.125, 0.75, 0.375, 0.75, 0.375, 0.625, 0.625, 0.625, 0.625, 0.75, 0.875, 0.75, 0.875, 0.625, 0.625, 0.5, 0.625, 0.625, 0.875, 0.625, 0.875, 0.5, 0.125, 0.5, 0.125, 0.625, 0.375, 0.625, 0.375, 0.5, 0.4306, 0.535, 0.4259, 0.6169, 0.5805, 0.6255, 0.5686, 0.5366, 0.375, 0.0, 0.375, 0.125, 0.625, 0.125, 0.625, 0.0, 0.5686, 0.5366, 0.625, 0.5, 0.375, 0.5, 0.4306, 0.535, 0.4306, 0.535, 0.375, 0.5, 0.375, 0.625, 0.4259, 0.6169, 0.5472, 0.7141, 0.625, 0.75, 0.625, 0.625, 0.5805, 0.6255, 0.4594, 0.7132, 0.375, 0.75, 0.625, 0.75, 0.5472, 0.7141, 0.4259, 0.6169, 0.375, 0.625, 0.375, 0.75, 0.4594, 0.7132, 0.5805, 0.6255, 0.625, 0.625, 0.625, 0.5, 0.5686, 0.5366])
me_cube_001.materials.append(mat_metal)
me_cube_001.materials.append(mat_material_002)
me_cube_001.materials.append(mat_material_001)
me_cube_001.materials.append(mat_cap)
me_cube_001.use_remesh_fix_poles = True
me_cube_001.use_remesh_preserve_attributes = False
me_cube_001.use_mirror_vertex_groups = False
me_cube_001.update()
me_humanoidbase_notoverlapping_001 = bpy.data.meshes.new('HumanoidBase_NotOverlapping.001')
me_humanoidbase_notoverlapping_001.from_pydata([(0.08266, -0.1127, 1.177), (0.12, -0.03972, 1.18), (0.08894, 0.04185, 1.184), (0.08368, -0.1121, 1.064), (0.1329, -0.01941, 1.084), (0.0843, 0.06954, 1.064), (0.1193, -0.1094, 1.296), (0.1541, 0.002725, 1.33), (0.1229, 0.06918, 1.274), (0.1543, -0.0932, 1.395), (0.1581, 0.09114, 1.418), (0.08604, -0.05723, 1.5), (0.1065, -0.01671, 1.521), (0.09497, 0.04031, 1.521), (0.2462, 0.005565, 1.438), (0.2643, 0.009494, 1.368), (0.1772, -0.06504, 1.344), (0.1847, 0.08584, 1.36), (0.235, 0.03662, 1.125), (0.3619, -0.01065, 0.8984), (0.253, -0.009184, 1.158), (0.2642, 0.07621, 1.152), (0.3103, 0.001401, 0.8834), (0.3013, 0.03026, 1.152), (0.2647, -0.02487, 1.121), (0.331, -0.04793, 0.894), (0.3379, 0.03381, 0.8836), (0.2606, 0.01432, 1.008), (0.2709, 0.08755, 1.12), (0.3439, 0.01102, 1.048), (-0.009461, 0.06541, 1.187), (-0.108, -0.1123, 1.174), (-0.154, -0.03686, 1.179), (-0.1236, 0.04458, 1.186), (-0.00809, 0.1015, 1.051), (-0.1322, -0.1089, 1.026), (-0.1865, -0.01535, 1.021), (-0.127, 0.07156, 1.025), (-0.006216, 0.0779, 1.292), (-0.1467, -0.09548, 1.34), (-0.1595, 0.01954, 1.38), (-0.1394, 0.08197, 1.314), (0.01389, 0.09168, 1.428), (0.1209, -0.1252, 1.441), (-0.1501, -0.07726, 1.442), (-0.1174, 0.1014, 1.464), (0.02874, 0.05939, 1.523), (-0.04768, -0.04626, 1.519), (-0.05215, -0.001974, 1.545), (-0.0316, 0.04921, 1.54), (-0.2054, 0.0314, 1.517), (-0.249, 0.0482, 1.461), (-0.2003, -0.03495, 1.403), (-0.1692, 0.1102, 1.424), (-0.2586, 0.08455, 1.274), (-0.2368, -0.03518, 1.057), (-0.2807, 0.04421, 1.311), (-0.3222, 0.1402, 1.265), (-0.1944, -0.01223, 1.063), (-0.3401, 0.08405, 1.268), (-0.2805, 0.04475, 1.283), (-0.2001, -0.05549, 1.082), (-0.2244, 0.00428, 1.038), (-0.2277, 0.05674, 1.173), (-0.316, 0.1335, 1.232), (-0.3114, 0.02546, 1.175), (0.01807, -0.1424, 1.175), (0.02127, -0.135, 1.052), (0.02859, -0.1639, 1.313), (0.0466, -0.1159, 1.414), (-0.1013, -0.1183, 1.469), (-0.04451, -0.1379, 1.04), (-0.03322, -0.1438, 1.174), (-0.04451, -0.1619, 1.325), (-0.03716, -0.113, 1.427)], [], [(2, 1, 4, 5), (30, 2, 5, 34), (1, 0, 3, 4), (1, 2, 8, 7), (66, 0, 6, 68), (2, 30, 38, 8), (0, 1, 7, 6), (7, 8, 10), (68, 6, 9, 69), (8, 38, 42, 10), (6, 7, 9), (10, 42, 46, 13), (14, 11, 9), (14, 10, 13), (11, 14, 12), (12, 14, 13), (14, 9, 16), (14, 17, 10), (15, 14, 16), (15, 17, 14), (7, 16, 9), (10, 17, 7), (16, 7, 18, 20), (15, 16, 20, 23), (7, 17, 21, 18), (17, 15, 23, 21), (23, 20, 24), (18, 21, 28), (21, 23, 28), (20, 18, 24), (28, 29, 19, 26), (27, 28, 26, 22), (29, 24, 25, 19), (24, 27, 22, 25), (24, 18, 27), (23, 24, 29), (18, 28, 27), (28, 23, 29), (33, 37, 36, 32), (30, 34, 37, 33), (32, 36, 35, 31), (32, 40, 41, 33), (72, 73, 39, 31), (33, 41, 38, 30), (31, 39, 40, 32), (40, 45, 41), (73, 74, 44, 39), (41, 45, 42, 38), (39, 44, 40), (69, 9, 11), (45, 49, 46, 42), (50, 44, 47), (50, 49, 45), (47, 48, 50), (48, 49, 50), (50, 52, 44), (50, 45, 53), (51, 52, 50), (51, 50, 53), (40, 44, 52), (45, 40, 53), (52, 56, 54, 40), (51, 59, 56, 52), (40, 54, 57, 53), (53, 57, 59, 51), (59, 60, 56), (54, 64, 57), (57, 64, 59), (56, 60, 54), (64, 62, 55, 65), (63, 58, 62, 64), (65, 55, 61, 60), (60, 61, 58, 63), (60, 63, 54), (59, 65, 60), (54, 63, 64), (64, 65, 59), (47, 74, 70), (69, 11, 43), (70, 74, 73), (0, 66, 67, 3), (47, 44, 74), (68, 69, 43), (31, 35, 71, 72)])
me_humanoidbase_notoverlapping_001.polygons.foreach_set('material_index', [2, 2, 2, 2, 2, 2, 2, 2, 2, 2, 2, 2, 2, 2, 2, 2, 2, 2, 2, 2, 2, 2, 2, 2, 2, 2, 2, 2, 2, 2, 2, 2, 2, 2, 2, 2, 2, 2, 2, 2, 2, 2, 2, 2, 2, 2, 2, 2, 2, 2, 2, 2, 2, 2, 2, 2, 2, 2, 2, 2, 2, 2, 2, 2, 2, 2, 2, 2, 2, 2, 2, 2, 2, 2, 2, 2, 2, 2, 2, 2, 2, 2, 2, 2])
_uv = me_humanoidbase_notoverlapping_001.uv_layers.new(name='UVMap')
_uv.uv.foreach_set('vector', [0.2134, 0.4466, 0.2306, 0.3962, 0.3042, 0.4168, 0.2958, 0.4762, 0.1956, 0.5115, 0.2134, 0.4466, 0.2958, 0.4762, 0.2762, 0.5402, 0.2306, 0.3962, 0.2385, 0.346, 0.3129, 0.3541, 0.3042, 0.4168, 0.2306, 0.3962, 0.2134, 0.4466, 0.1522, 0.4337, 0.1396, 0.3944, 0.2397, 0.3068, 0.2385, 0.346, 0.1638, 0.3521, 0.1678, 0.3086, 0.2134, 0.4466, 0.1956, 0.5115, 0.1361, 0.4997, 0.1522, 0.4337, 0.2385, 0.346, 0.2306, 0.3962, 0.1396, 0.3944, 0.1638, 0.3521, 0.1396, 0.3944, 0.1522, 0.4337, 0.1052, 0.4145, 0.1678, 0.3086, 0.1638, 0.3521, 0.1225, 0.3559, 0.121, 0.3097, 0.1522, 0.4337, 0.1361, 0.4997, 0.06471, 0.4734, 0.1052, 0.4145, 0.1638, 0.3521, 0.1396, 0.3944, 0.1225, 0.3559, 0.1052, 0.4145, 0.06471, 0.4734, 0.01392, 0.4256, 0.03696, 0.3947, 0.09904, 0.3844, 0.05378, 0.3264, 0.1225, 0.3559, 0.09904, 0.3844, 0.1052, 0.4145, 0.03696, 0.3947, 0.05378, 0.3264, 0.09904, 0.3844, 0.05009, 0.3597, 0.05009, 0.3597, 0.09904, 0.3844, 0.03696, 0.3947, 0.3492, 0.9873, 0.2768, 0.9881, 0.2826, 0.9551, 0.3492, 0.9873, 0.4049, 0.9552, 0.4101, 0.9881, 0.3476, 0.9517, 0.3492, 0.9873, 0.2826, 0.9551, 0.3476, 0.9517, 0.4049, 0.9552, 0.3492, 0.9873, 0.2365, 0.9456, 0.2826, 0.9551, 0.2768, 0.9881, 0.4101, 0.9881, 0.4049, 0.9552, 0.4518, 0.9512, 0.2826, 0.9551, 0.2365, 0.9456, 0.2816, 0.8138, 0.3115, 0.8283, 0.3476, 0.9517, 0.2826, 0.9551, 0.3115, 0.8283, 0.3498, 0.8258, 0.4518, 0.9512, 0.4049, 0.9552, 0.385, 0.832, 0.4129, 0.8189, 0.4049, 0.9552, 0.3476, 0.9517, 0.3498, 0.8258, 0.385, 0.832, 0.3498, 0.8258, 0.3115, 0.8283, 0.3146, 0.8059, 0.4129, 0.8189, 0.385, 0.832, 0.3835, 0.8141, 0.385, 0.832, 0.3498, 0.8258, 0.3835, 0.8141, 0.3115, 0.8283, 0.2816, 0.8138, 0.3146, 0.8059, 0.3835, 0.8141, 0.3508, 0.7684, 0.3542, 0.6932, 0.3791, 0.6918, 0.4111, 0.7583, 0.3835, 0.8141, 0.3791, 0.6918, 0.4008, 0.6909, 0.3508, 0.7684, 0.3146, 0.8059, 0.3278, 0.6894, 0.3542, 0.6932, 0.3146, 0.8059, 0.2883, 0.7525, 0.3038, 0.6863, 0.3278, 0.6894, 0.3146, 0.8059, 0.2816, 0.8138, 0.2883, 0.7525, 0.3498, 0.8258, 0.3146, 0.8059, 0.3508, 0.7684, 0.4129, 0.8189, 0.3835, 0.8141, 0.4111, 0.7583, 0.3835, 0.8141, 0.3498, 0.8258, 0.3508, 0.7684, 0.2134, 0.1343, 0.2958, 0.1047, 0.3042, 0.1641, 0.2306, 0.1847, 0.1956, 0.06938, 0.2762, 0.04074, 0.2958, 0.1047, 0.2134, 0.1343, 0.2306, 0.1847, 0.3042, 0.1641, 0.3129, 0.2268, 0.2385, 0.2349, 0.2306, 0.1847, 0.1396, 0.1865, 0.1522, 0.1472, 0.2134, 0.1343, 0.2398, 0.2762, 0.1681, 0.2747, 0.1638, 0.2288, 0.2385, 0.2349, 0.2134, 0.1343, 0.1522, 0.1472, 0.1361, 0.08121, 0.1956, 0.06938, 0.2385, 0.2349, 0.1638, 0.2288, 0.1396, 0.1865, 0.2306, 0.1847, 0.1396, 0.1865, 0.1052, 0.1665, 0.1522, 0.1472, 0.1681, 0.2747, 0.121, 0.2737, 0.1225, 0.225, 0.1638, 0.2288, 0.1522, 0.1472, 0.1052, 0.1665, 0.06471, 0.1075, 0.1361, 0.08121, 0.1638, 0.2288, 0.1225, 0.225, 0.1396, 0.1865, 0.121, 0.3097, 0.1225, 0.3559, 0.0593, 0.301, 0.1052, 0.1665, 0.03696, 0.1863, 0.01392, 0.1553, 0.06471, 0.1075, 0.09904, 0.1965, 0.1225, 0.225, 0.05378, 0.2545, 0.09904, 0.1965, 0.03696, 0.1863, 0.1052, 0.1665, 0.05378, 0.2545, 0.05009, 0.2212, 0.09904, 0.1965, 0.05009, 0.2212, 0.03696, 0.1863, 0.09904, 0.1965, 0.1151, 0.9873, 0.1817, 0.9551, 0.1875, 0.9881, 0.1151, 0.9873, 0.05418, 0.9881, 0.05946, 0.9552, 0.1167, 0.9517, 0.1817, 0.9551, 0.1151, 0.9873, 0.1167, 0.9517, 0.1151, 0.9873, 0.05946, 0.9552, 0.2278, 0.9456, 0.1875, 0.9881, 0.1817, 0.9551, 0.05418, 0.9881, 0.01248, 0.9512, 0.05946, 0.9552, 0.1817, 0.9551, 0.1528, 0.8283, 0.1827, 0.8138, 0.2278, 0.9456, 0.1167, 0.9517, 0.1145, 0.8258, 0.1528, 0.8283, 0.1817, 0.9551, 0.01248, 0.9512, 0.05141, 0.8189, 0.07937, 0.832, 0.05946, 0.9552, 0.05946, 0.9552, 0.07937, 0.832, 0.1145, 0.8258, 0.1167, 0.9517, 0.1145, 0.8258, 0.1497, 0.8059, 0.1528, 0.8283, 0.05141, 0.8189, 0.08087, 0.8141, 0.07937, 0.832, 0.07937, 0.832, 0.08087, 0.8141, 0.1145, 0.8258, 0.1528, 0.8283, 0.1497, 0.8059, 0.1827, 0.8138, 0.08087, 0.8141, 0.08519, 0.6918, 0.1101, 0.6932, 0.1135, 0.7684, 0.05318, 0.7583, 0.06354, 0.6909, 0.08519, 0.6918, 0.08087, 0.8141, 0.1135, 0.7684, 0.1101, 0.6932, 0.1365, 0.6894, 0.1497, 0.8059, 0.1497, 0.8059, 0.1365, 0.6894, 0.1605, 0.6863, 0.176, 0.7525, 0.1497, 0.8059, 0.176, 0.7525, 0.1827, 0.8138, 0.1145, 0.8258, 0.1135, 0.7684, 0.1497, 0.8059, 0.05141, 0.8189, 0.05318, 0.7583, 0.08087, 0.8141, 0.08087, 0.8141, 0.1135, 0.7684, 0.1145, 0.8258, 0.05378, 0.2545, 0.121, 0.2737, 0.05378, 0.2545, 0.121, 0.3097, 0.0593, 0.301, 0.121, 0.3097, 0.05378, 0.2545, 0.121, 0.2737, 0.1681, 0.2747, 0.2385, 0.346, 0.2397, 0.3068, 0.3145, 0.3092, 0.3129, 0.3541, 0.05378, 0.2545, 0.1225, 0.225, 0.121, 0.2737, 0.1678, 0.3086, 0.121, 0.3097, 0.121, 0.3097, 0.2385, 0.2349, 0.3129, 0.2268, 0.3146, 0.2741, 0.2398, 0.2762])
me_humanoidbase_notoverlapping_001.materials.append(mat_humanoid_notoverlapping)
me_humanoidbase_notoverlapping_001.materials.append(mat_material)
me_humanoidbase_notoverlapping_001.materials.append(mat_cap)
me_humanoidbase_notoverlapping_001.use_remesh_fix_poles = True
me_humanoidbase_notoverlapping_001.use_remesh_preserve_attributes = False
me_humanoidbase_notoverlapping_001.use_mirror_vertex_groups = False
me_humanoidbase_notoverlapping_001.use_paint_bone_selection = False
me_humanoidbase_notoverlapping_001.use_paint_mask = True
me_humanoidbase_notoverlapping_001.update()
me_humanoidbase_notoverlapping_001.normals_split_custom_set([tuple(v) for v in zip(*[iter([0.8936, 0.4294, 0.1306, 0.8936, 0.4294, 0.1306, 0.8936, 0.4294, 0.1306, 0.8936, 0.4294, 0.1306, 0.2601, 0.9375, 0.2311, 0.2601, 0.9375, 0.2311, 0.2601, 0.9375, 0.2311, 0.2601, 0.9375, 0.2311, 0.8855, -0.4644, 0.01279, 0.8855, -0.4644, 0.01279, 0.8855, -0.4644, 0.01279, 0.8855, -0.4644, 0.01279, 0.906, 0.2622, -0.3323, 0.906, 0.2622, -0.3323, 0.906, 0.2622, -0.3323, 0.906, 0.2622, -0.3323, 0.4602, -0.8758, -0.1456, 0.4602, -0.8758, -0.1456, 0.4602, -0.8758, -0.1456, 0.4602, -0.8758, -0.1456, 0.1165, 0.9686, -0.2196, 0.1165, 0.9686, -0.2196, 0.1165, 0.9686, -0.2196, 0.1165, 0.9686, -0.2196, 0.9274, -0.3233, -0.1879, 0.9274, -0.3233, -0.1879, 0.9274, -0.3233, -0.1879, 0.9274, -0.3233, -0.1879, 0.9404, 0.2163, -0.2624, 0.9404, 0.2163, -0.2624, 0.9404, 0.2163, -0.2624, 0.3856, -0.9032, 0.1886, 0.3856, -0.9032, 0.1886, 0.3856, -0.9032, 0.1886, 0.3856, -0.9032, 0.1886, 0.01981, 0.9912, -0.1307, 0.01981, 0.9912, -0.1307, 0.01981, 0.9912, -0.1307, 0.01981, 0.9912, -0.1307, 0.9335, -0.1984, -0.2986, 0.9335, -0.1984, -0.2986, 0.9335, -0.1984, -0.2986, 0.1078, 0.9075, 0.4061, 0.1078, 0.9075, 0.4061, 0.1078, 0.9075, 0.4061, 0.1078, 0.9075, 0.4061, 0.4786, -0.6875, 0.5461, 0.4786, -0.6875, 0.5461, 0.4786, -0.6875, 0.5461, 0.4764, 0.6385, 0.6045, 0.4764, 0.6385, 0.6045, 0.4764, 0.6385, 0.6045, 0.4797, -0.5827, 0.6561, 0.4797, -0.5827, 0.6561, 0.4797, -0.5827, 0.6561, 0.4938, 0.09782, 0.8641, 0.4938, 0.09782, 0.8641, 0.4938, 0.09782, 0.8641, 0.7399, -0.6716, -0.03882, 0.7399, -0.6716, -0.03882, 0.7399, -0.6716, -0.03882, 0.6478, 0.7246, 0.2351, 0.6478, 0.7246, 0.2351, 0.6478, 0.7246, 0.2351, 0.6269, -0.7702, 0.1172, 0.6269, -0.7702, 0.1172, 0.6269, -0.7702, 0.1172, 0.667, 0.7149, 0.2099, 0.667, 0.7149, 0.2099, 0.667, 0.7149, 0.2099, -0.7572, -0.3645, -0.5421, -0.7572, -0.3645, -0.5421, -0.7572, -0.3645, -0.5421, -0.7961, 0.4424, -0.4129, -0.7961, 0.4424, -0.4129, -0.7961, 0.4424, -0.4129, -0.7851, -0.4561, -0.4191, -0.7851, -0.4561, -0.4191, -0.7851, -0.4561, -0.4191, -0.7851, -0.4561, -0.4191, 0.6409, -0.7669, 0.03379, 0.6409, -0.7669, 0.03379, 0.6409, -0.7669, 0.03379, 0.6409, -0.7669, 0.03379, -0.8042, 0.5238, -0.2809, -0.8042, 0.5238, -0.2809, -0.8042, 0.5238, -0.2809, -0.8042, 0.5238, -0.2809, 0.7015, 0.6808, 0.2107, 0.7015, 0.6808, 0.2107, 0.7015, 0.6808, 0.2107, 0.7015, 0.6808, 0.2107, 0.5948, -0.6541, 0.4673, 0.5948, -0.6541, 0.4673, 0.5948, -0.6541, 0.4673, -0.8149, 0.5785, 0.03488, -0.8149, 0.5785, 0.03488, -0.8149, 0.5785, 0.03488, 0.7296, 0.5863, 0.352, 0.7296, 0.5863, 0.352, 0.7296, 0.5863, 0.352, -0.8979, -0.428, -0.1029, -0.8979, -0.428, -0.1029, -0.8979, -0.428, -0.1029, 0.7913, 0.6089, 0.0554, 0.7913, 0.6089, 0.0554, 0.7913, 0.6089, 0.0554, 0.7913, 0.6089, 0.0554, -0.7081, 0.617, -0.3433, -0.7081, 0.617, -0.3433, -0.7081, 0.617, -0.3433, -0.7081, 0.617, -0.3433, 0.6339, -0.7386, 0.2294, 0.6339, -0.7386, 0.2294, 0.6339, -0.7386, 0.2294, 0.6339, -0.7386, 0.2294, -0.8191, -0.5316, -0.2158, -0.8191, -0.5316, -0.2158, -0.8191, -0.5316, -0.2158, -0.8191, -0.5316, -0.2158, -0.8969, -0.4269, -0.1153, -0.8969, -0.4269, -0.1153, -0.8969, -0.4269, -0.1153, 0.6532, -0.6496, 0.389, 0.6532, -0.6496, 0.389, 0.6532, -0.6496, 0.389, -0.7987, 0.5342, -0.277, -0.7987, 0.5342, -0.277, -0.7987, 0.5342, -0.277, 0.8014, 0.5536, 0.2266, 0.8014, 0.5536, 0.2266, 0.8014, 0.5536, 0.2266, -0.8741, 0.4561, 0.1672, -0.8741, 0.4561, 0.1672, -0.8741, 0.4561, 0.1672, -0.8741, 0.4561, 0.1672, -0.2304, 0.9517, 0.2031, -0.2304, 0.9517, 0.2031, -0.2304, 0.9517, 0.2031, -0.2304, 0.9517, 0.2031, -0.854, -0.5068, 0.1173, -0.854, -0.5068, 0.1173, -0.854, -0.5068, 0.1173, -0.854, -0.5068, 0.1173, -0.951, 0.2755, -0.1406, -0.951, 0.2755, -0.1406, -0.951, 0.2755, -0.1406, -0.951, 0.2755, -0.1406, -0.4874, -0.8695, -0.08043, -0.4874, -0.8695, -0.08043, -0.4874, -0.8695, -0.08043, -0.4874, -0.8695, -0.08043, -0.08425, 0.9734, -0.2133, -0.08425, 0.9734, -0.2133, -0.08425, 0.9734, -0.2133, -0.08425, 0.9734, -0.2133, -0.9578, -0.2811, -0.0594, -0.9578, -0.2811, -0.0594, -0.9578, -0.2811, -0.0594, -0.9578, -0.2811, -0.0594, -0.9186, 0.3861, 0.08404, -0.9186, 0.3861, 0.08404, -0.9186, 0.3861, 0.08404, -0.3765, -0.8779, 0.2959, -0.3765, -0.8779, 0.2959, -0.3765, -0.8779, 0.2959, -0.3765, -0.8779, 0.2959, 0.02567, 0.9926, -0.119, 0.02567, 0.9926, -0.119, 0.02567, 0.9926, -0.119, 0.02567, 0.9926, -0.119, -0.9943, -0.1059, -0.01382, -0.9943, -0.1059, -0.01382, -0.9943, -0.1059, -0.01382, 0.2609, -0.8519, 0.4541, 0.2607, -0.8522, 0.4536, 0.2051, -0.8767, 0.4351, 0.1082, 0.9152, 0.3883, 0.1082, 0.9152, 0.3883, 0.1082, 0.9152, 0.3883, 0.1082, 0.9152, 0.3883, -0.3233, -0.6451, 0.6923, -0.3233, -0.6451, 0.6923, -0.3233, -0.6451, 0.6923, -0.1639, 0.717, 0.6775, -0.1639, 0.717, 0.6775, -0.1639, 0.717, 0.6775, -0.2579, -0.5102, 0.8205, -0.2579, -0.5102, 0.8205, -0.2579, -0.5102, 0.8205, -0.1449, 0.1392, 0.9796, -0.1449, 0.1392, 0.9796, -0.1449, 0.1392, 0.9796, -0.7426, -0.5935, 0.3102, -0.7426, -0.5935, 0.3102, -0.7426, -0.5935, 0.3102, -0.2968, 0.7841, 0.5451, -0.2968, 0.7841, 0.5451, -0.2968, 0.7841, 0.5451, -0.6863, -0.6424, 0.341, -0.6863, -0.6424, 0.341, -0.6863, -0.6424, 0.341, -0.3619, 0.7775, 0.5143, -0.3619, 0.7775, 0.5143, -0.3619, 0.7775, 0.5143, 0.2224, -0.508, -0.8322, 0.2224, -0.508, -0.8322, 0.2224, -0.508, -0.8322, 0.6089, 0.3945, -0.6882, 0.6089, 0.3945, -0.6882, 0.6089, 0.3945, -0.6882, 0.2786, -0.6382, -0.7177, 0.2786, -0.6382, -0.7177, 0.2786, -0.6382, -0.7177, 0.2786, -0.6382, -0.7177, -0.729, -0.6626, 0.1717, -0.729, -0.6626, 0.1717, -0.729, -0.6626, 0.1717, -0.729, -0.6626, 0.1717, 0.7154, 0.4789, -0.5087, 0.7154, 0.4789, -0.5087, 0.7154, 0.4789, -0.5087, 0.7154, 0.4789, -0.5087, -0.5661, 0.6446, 0.5138, -0.5661, 0.6446, 0.5138, -0.5661, 0.6446, 0.5138, -0.5661, 0.6446, 0.5138, -0.5466, -0.8371, -0.02015, -0.5466, -0.8371, -0.02015, -0.5466, -0.8371, -0.02015, 0.661, 0.7499, -0.02879, 0.661, 0.7499, -0.02879, 0.661, 0.7499, -0.02879, -0.9296, 0.2836, -0.2353, -0.9296, 0.2836, -0.2353, -0.9296, 0.2836, -0.2353, 0.8767, -0.4811, -0.002081, 0.8767, -0.4811, -0.002081, 0.8767, -0.4811, -0.002081, -0.8173, 0.185, -0.5457, -0.8173, 0.185, -0.5457, -0.8173, 0.185, -0.5457, -0.8173, 0.185, -0.5457, 0.5378, 0.7903, -0.2936, 0.5378, 0.7903, -0.2936, 0.5378, 0.7903, -0.2936, 0.5378, 0.7903, -0.2936, -0.4462, -0.8673, 0.2207, -0.4462, -0.8673, 0.2207, -0.4462, -0.8673, 0.2207, -0.4462, -0.8673, 0.2207, 0.9207, -0.08165, 0.3816, 0.9207, -0.08165, 0.3816, 0.9207, -0.08165, 0.3816, 0.9207, -0.08165, 0.3816, 0.8484, -0.3833, 0.3651, 0.8484, -0.3833, 0.3651, 0.8484, -0.3833, 0.3651, -0.5746, -0.7608, 0.3017, -0.5746, -0.7608, 0.3017, -0.5746, -0.7608, 0.3017, 0.6529, 0.7574, -0.008635, 0.6529, 0.7574, -0.008635, 0.6529, 0.7574, -0.008635, -0.9082, 0.1654, -0.3844, -0.9082, 0.1654, -0.3844, -0.9082, 0.1654, -0.3844, -0.4311, 0.7038, -0.5647, -0.4227, 0.7017, -0.5736, -0.4279, 0.7049, -0.5657, 0.3098, 0.7135, -0.6284, 0.3781, 0.6956, -0.6109, 0.3115, 0.7072, -0.6347, -0.3273, 0.86, -0.3914, -0.3272, 0.8611, -0.3892, -0.3272, 0.8611, -0.3892, 0.3846, -0.9228, -0.02472, 0.3846, -0.9228, -0.02472, 0.3846, -0.9228, -0.02472, 0.3846, -0.9228, -0.02472, -0.181, -0.8056, 0.5641, -0.1812, -0.8056, 0.5641, -0.1699, -0.8093, 0.5623, 0.2692, 0.8499, -0.453, 0.2692, 0.8499, -0.453, 0.2708, 0.8464, -0.4585, -0.3496, -0.9368, 0.01344, -0.3496, -0.9368, 0.01344, -0.3496, -0.9368, 0.01344, -0.3496, -0.9368, 0.01344])] * 3)])
me_cylinder_001 = bpy.data.meshes.new('Cylinder.001')
me_cylinder_001.from_pydata([(-1.996e-05, 0.9996, -1.001), (-0.0006939, 0.9946, 0.9997), (0.7823, 0.6184, -0.9874), (0.7675, 0.6495, 1.006), (0.9503, -0.2054, -1.0), (0.9666, -0.2099, 1.0), (0.4789, -0.915, -0.9904), (0.4354, -0.9006, 1.001), (-0.3684, -0.866, -1.017), (-0.4306, -0.9007, 0.9988), (-1.019, -0.1594, -0.9891), (-0.9817, -0.2194, 0.9975), (-0.8389, 0.5732, -0.9963), (-0.833, 0.6255, 1.011), (-0.02429, 0.8295, 0.02224), (0.6452, 0.5178, -0.01126), (0.81, -0.1804, -0.0174), (0.3577, -0.742, 0.002268), (-0.3475, -0.7699, 0.005699), (-0.8028, -0.1439, 0.03602), (-0.6283, 0.5118, 0.007554), (-0.05021, 2.417, -0.8547), (-0.04891, 2.259, 2.757), (-0.08968, 2.272, 0.9092), (-0.07788, 4.223, -1.029), (-0.07611, 4.006, 3.91), (-0.1319, 4.023, 1.383), (-0.1151, 6.938, -0.9259), (-0.113, 6.679, 4.963), (-0.1795, 6.7, 1.95), (-0.1559, 10.1, 0.1234), (-0.1543, 9.897, 4.831), (-0.2074, 9.914, 2.422), (-0.1972, 13.88, 0.1979), (-0.1952, 13.62, 5.924), (-0.2598, 13.64, 2.994)], [], [(14, 1, 3, 15), (15, 3, 5, 16), (16, 5, 7, 17), (17, 7, 9, 18), (18, 9, 11, 19), (3, 1, 13, 11, 9, 7, 5), (19, 11, 13, 20), (20, 13, 1, 14), (0, 2, 4, 6, 8, 10, 12), (12, 20, 14, 0), (10, 19, 20, 12), (8, 18, 19, 10), (6, 17, 18, 8), (4, 16, 17, 6), (2, 15, 16, 4), (0, 14, 15, 2), (14, 0, 21, 23), (14, 1, 22, 23), (23, 21, 24, 26), (23, 22, 25, 26), (26, 24, 27, 29), (26, 25, 28, 29), (29, 27, 30, 32), (29, 28, 31, 32), (32, 30, 33, 35), (32, 31, 34, 35)])
_uv = me_cylinder_001.uv_layers.new(name='UVMap')
_uv.uv.foreach_set('vector', [1.0, 0.75, 1.0, 1.0, 0.8571, 1.0, 0.8571, 0.75, 0.8571, 0.75, 0.8571, 1.0, 0.7143, 1.0, 0.7143, 0.75, 0.7143, 0.75, 0.7143, 1.0, 0.5714, 1.0, 0.5714, 0.75, 0.5714, 0.75, 0.5714, 1.0, 0.4286, 1.0, 0.4286, 0.75, 0.4286, 0.75, 0.4286, 1.0, 0.2857, 1.0, 0.2857, 0.75, 0.4376, 0.3996, 0.25, 0.49, 0.06236, 0.3996, 0.01602, 0.1966, 0.1459, 0.03377, 0.3541, 0.03377, 0.484, 0.1966, 0.2857, 0.75, 0.2857, 1.0, 0.1429, 1.0, 0.1429, 0.75, 0.1429, 0.75, 0.1429, 1.0, 2.98e-08, 1.0, 2.98e-08, 0.75, 0.75, 0.49, 0.9376, 0.3996, 0.984, 0.1966, 0.8541, 0.03377, 0.6459, 0.03377, 0.516, 0.1966, 0.5624, 0.3996, 0.1429, 0.5, 0.1429, 0.75, 2.98e-08, 0.75, 2.98e-08, 0.5, 0.2857, 0.5, 0.2857, 0.75, 0.1429, 0.75, 0.1429, 0.5, 0.4286, 0.5, 0.4286, 0.75, 0.2857, 0.75, 0.2857, 0.5, 0.5714, 0.5, 0.5714, 0.75, 0.4286, 0.75, 0.4286, 0.5, 0.7143, 0.5, 0.7143, 0.75, 0.5714, 0.75, 0.5714, 0.5, 0.8571, 0.5, 0.8571, 0.75, 0.7143, 0.75, 0.7143, 0.5, 1.0, 0.5, 1.0, 0.75, 0.8571, 0.75, 0.8571, 0.5, 2.98e-08, 0.75, 2.98e-08, 0.5, 2.98e-08, 0.5, 2.98e-08, 0.75, 1.0, 0.75, 1.0, 1.0, 1.0, 1.0, 1.0, 0.75, 2.98e-08, 0.75, 2.98e-08, 0.5, 2.98e-08, 0.5, 2.98e-08, 0.75, 1.0, 0.75, 1.0, 1.0, 1.0, 1.0, 1.0, 0.75, 2.98e-08, 0.75, 2.98e-08, 0.5, 2.98e-08, 0.5, 2.98e-08, 0.75, 1.0, 0.75, 1.0, 1.0, 1.0, 1.0, 1.0, 0.75, 2.98e-08, 0.75, 2.98e-08, 0.5, 2.98e-08, 0.5, 2.98e-08, 0.75, 1.0, 0.75, 1.0, 1.0, 1.0, 1.0, 1.0, 0.75, 2.98e-08, 0.75, 2.98e-08, 0.5, 2.98e-08, 0.5, 2.98e-08, 0.75, 1.0, 0.75, 1.0, 1.0, 1.0, 1.0, 1.0, 0.75])
me_cylinder_001.materials.append(mat_material_004)
me_cylinder_001.use_remesh_fix_poles = True
me_cylinder_001.use_remesh_preserve_attributes = False
me_cylinder_001.use_mirror_vertex_groups = False
me_cylinder_001.update()
me_humanoidbase_notoverlapping_002 = bpy.data.meshes.new('HumanoidBase_NotOverlapping.002')
me_humanoidbase_notoverlapping_002.from_pydata([(0.1277, 0.01245, 1.64), (0.09932, -0.06337, 1.606), (0.1167, -0.01804, 1.762), (0.1069, -0.07045, 1.766), (0.06188, -0.1179, 1.764), (0.04127, -0.153, 1.709), (0.132, 0.01132, 1.731), (0.1131, -0.07418, 1.724), (0.05211, -0.1091, 1.572), (0.01569, 0.07715, 1.653), (0.07914, 0.05749, 1.652), (-0.03836, 0.01754, 1.62), (0.01346, 0.04051, 1.773), (0.07176, 0.01964, 1.786), (-0.01889, 0.003832, 1.779), (0.04294, -0.033, 1.796), (-0.04046, -0.05689, 1.775), (0.002074, -0.09883, 1.785), (-0.02281, -0.1306, 1.723), (0.08774, 0.05668, 1.738), (-0.06944, -0.08732, 1.72), (0.02573, 0.07161, 1.742), (-0.03174, 0.01092, 1.739), (-0.05957, -0.04599, 1.581)], [], [(6, 19, 13, 2), (18, 5, 4, 17), (8, 1, 7, 5), (5, 7, 3, 4), (7, 6, 2, 3), (2, 13, 15, 3), (3, 15, 17, 4), (1, 0, 6, 7), (0, 10, 19, 6), (21, 12, 13, 19), (18, 17, 16, 20), (23, 20, 22, 11), (20, 16, 14, 22), (22, 14, 12, 21), (12, 14, 15, 13), (14, 16, 17, 15), (11, 22, 21, 9), (9, 21, 19, 10)])
me_humanoidbase_notoverlapping_002.polygons.foreach_set('material_index', [1, 1, 1, 1, 1, 1, 1, 1, 1, 1, 1, 1, 1, 1, 1, 1, 1, 1])
_uv = me_humanoidbase_notoverlapping_002.uv_layers.new(name='UVMap')
_uv.uv.foreach_set('vector', [0.9025, 0.8789, 0.9581, 0.9033, 0.9075, 0.9564, 0.8759, 0.9025, 0.7131, 0.897, 0.7702, 0.8672, 0.7976, 0.902, 0.7613, 0.9493, 0.7564, 0.7981, 0.8405, 0.8032, 0.8394, 0.8688, 0.7702, 0.8672, 0.7702, 0.8672, 0.8394, 0.8688, 0.8385, 0.901, 0.7976, 0.902, 0.8394, 0.8688, 0.9025, 0.8789, 0.8759, 0.9025, 0.8385, 0.901, 0.8759, 0.9025, 0.9075, 0.9564, 0.8359, 0.9733, 0.8385, 0.901, 0.8385, 0.901, 0.8359, 0.9733, 0.7613, 0.9493, 0.7976, 0.902, 0.8405, 0.8032, 0.9118, 0.8166, 0.9025, 0.8789, 0.8394, 0.8688, 0.9118, 0.8166, 0.9728, 0.8119, 0.9581, 0.9033, 0.9025, 0.8789, 0.5236, 0.8789, 0.5503, 0.9025, 0.5186, 0.9564, 0.468, 0.9033, 0.7131, 0.897, 0.6649, 0.9493, 0.6285, 0.902, 0.6559, 0.8672, 0.6698, 0.7981, 0.6559, 0.8672, 0.5867, 0.8688, 0.5857, 0.8032, 0.6559, 0.8672, 0.6285, 0.902, 0.5877, 0.901, 0.5867, 0.8688, 0.5867, 0.8688, 0.5877, 0.901, 0.5503, 0.9025, 0.5236, 0.8789, 0.5503, 0.9025, 0.5877, 0.901, 0.5903, 0.9733, 0.5186, 0.9564, 0.5877, 0.901, 0.6285, 0.902, 0.6649, 0.9493, 0.5903, 0.9733, 0.5857, 0.8032, 0.5867, 0.8688, 0.5236, 0.8789, 0.5143, 0.8166, 0.5143, 0.8166, 0.5236, 0.8789, 0.468, 0.9033, 0.4533, 0.8119])
me_humanoidbase_notoverlapping_002.materials.append(mat_humanoid_notoverlapping)
me_humanoidbase_notoverlapping_002.materials.append(mat_cap)
me_humanoidbase_notoverlapping_002.materials.append(mat_cap)
me_humanoidbase_notoverlapping_002.use_remesh_fix_poles = True
me_humanoidbase_notoverlapping_002.use_remesh_preserve_attributes = False
me_humanoidbase_notoverlapping_002.use_mirror_vertex_groups = False
me_humanoidbase_notoverlapping_002.use_paint_bone_selection = False
me_humanoidbase_notoverlapping_002.use_paint_mask = True
me_humanoidbase_notoverlapping_002.update()
me_humanoidbase_notoverlapping_002.normals_split_custom_set([tuple(v) for v in zip(*[iter([0.6376, 0.4502, 0.6251, 0.6376, 0.4502, 0.6251, 0.6376, 0.4502, 0.6251, 0.6376, 0.4502, 0.6251, -0.1311, -0.8379, 0.5299, -0.1311, -0.8379, 0.5299, -0.1311, -0.8379, 0.5299, -0.1311, -0.8379, 0.5299, 0.7437, -0.6517, -0.1488, 0.7437, -0.6517, -0.1488, 0.7437, -0.6517, -0.1488, 0.7437, -0.6517, -0.1488, 0.7119, -0.6821, 0.1673, 0.7119, -0.6821, 0.1673, 0.7119, -0.6821, 0.1673, 0.7119, -0.6821, 0.1673, 0.9565, -0.2035, 0.209, 0.9565, -0.2035, 0.209, 0.9565, -0.2035, 0.209, 0.9565, -0.2035, 0.209, 0.4177, -0.04023, 0.9077, 0.4177, -0.04023, 0.9077, 0.4177, -0.04023, 0.9077, 0.4177, -0.04023, 0.9077, 0.2435, -0.2895, 0.9257, 0.2435, -0.2895, 0.9257, 0.2435, -0.2895, 0.9257, 0.2435, -0.2895, 0.9257, 0.9614, -0.2567, -0.0987, 0.9614, -0.2567, -0.0987, 0.9614, -0.2567, -0.0987, 0.9614, -0.2567, -0.0987, 0.6924, 0.7203, -0.04308, 0.6924, 0.7203, -0.04308, 0.6924, 0.7203, -0.04308, 0.6924, 0.7203, -0.04308, 0.1625, 0.7196, 0.6751, 0.1625, 0.7196, 0.6751, 0.1625, 0.7196, 0.6751, 0.1625, 0.7196, 0.6751, -0.609, -0.5466, 0.5747, -0.609, -0.5466, 0.5747, -0.609, -0.5466, 0.5747, -0.609, -0.5466, 0.5747, -0.944, 0.3262, 0.04881, -0.944, 0.3262, 0.04881, -0.944, 0.3262, 0.04881, -0.944, 0.3262, 0.04881, -0.9, 0.2876, 0.3275, -0.9, 0.2876, 0.3275, -0.9, 0.2876, 0.3275, -0.9, 0.2876, 0.3275, -0.6844, 0.6404, 0.3486, -0.6844, 0.6404, 0.3486, -0.6844, 0.6404, 0.3486, -0.6844, 0.6404, 0.3486, -0.1214, 0.2449, 0.9619, -0.1214, 0.2449, 0.9619, -0.1214, 0.2449, 0.9619, -0.1214, 0.2449, 0.9619, -0.2481, 0.005416, 0.9687, -0.2481, 0.005416, 0.9687, -0.2481, 0.005416, 0.9687, -0.2481, 0.005416, 0.9687, -0.7441, 0.6608, 0.09824, -0.7441, 0.6608, 0.09824, -0.7441, 0.6608, 0.09824, -0.7441, 0.6608, 0.09824, 0.266, 0.964, 0.006662, 0.266, 0.964, 0.006662, 0.266, 0.964, 0.006662, 0.266, 0.964, 0.006662])] * 3)])
arm_armature = bpy.data.armatures.new('Armature')  # bones are not reproduced

# ---- objects
ob_humanoidbase_notoverlapping = bpy.data.objects.new('HumanoidBase_NotOverlapping', me_humanoidbase_notoverlapping)
ob_glasses_001 = bpy.data.objects.new('glasses.001', me_cube_001)
ob_humanoidbase_notoverlapping_001 = bpy.data.objects.new('HumanoidBase_NotOverlapping.001', me_humanoidbase_notoverlapping_001)
ob_armature = bpy.data.objects.new('Armature', arm_armature)
ob_cylinder = bpy.data.objects.new('Cylinder', me_cylinder_001)
ob_humanoidbase_notoverlapping_002 = bpy.data.objects.new('HumanoidBase_NotOverlapping.002', me_humanoidbase_notoverlapping_002)

# ---- transforms, parenting, visibility, modifiers, constraints
ob_humanoidbase_notoverlapping.location = (0.002304, 0.0, 0.0)
ob_humanoidbase_notoverlapping.rotation_euler = (0.0, -0.0, 1.571)
ob_humanoidbase_notoverlapping.scale = (1.907, 1.907, 1.907)
ob_humanoidbase_notoverlapping.color = (0.8, 0.8, 0.8, 1.0)
ob_humanoidbase_notoverlapping.lineart.crease_threshold = 0.0
_vg = ob_humanoidbase_notoverlapping.vertex_groups.new(name='spine')
_vg = ob_humanoidbase_notoverlapping.vertex_groups.new(name='spine.001')
_vg = ob_humanoidbase_notoverlapping.vertex_groups.new(name='spine.002')
_vg = ob_humanoidbase_notoverlapping.vertex_groups.new(name='spine.003')
_vg = ob_humanoidbase_notoverlapping.vertex_groups.new(name='spine.004')
_vg = ob_humanoidbase_notoverlapping.vertex_groups.new(name='spine.005')
_vg = ob_humanoidbase_notoverlapping.vertex_groups.new(name='spine.006')
_vg = ob_humanoidbase_notoverlapping.vertex_groups.new(name='shoulder.L')
_vg = ob_humanoidbase_notoverlapping.vertex_groups.new(name='upper_arm.L')
_vg = ob_humanoidbase_notoverlapping.vertex_groups.new(name='forearm.L')
_vg = ob_humanoidbase_notoverlapping.vertex_groups.new(name='hand.L')
_vg = ob_humanoidbase_notoverlapping.vertex_groups.new(name='shoulder.R')
_vg = ob_humanoidbase_notoverlapping.vertex_groups.new(name='upper_arm.R')
_vg = ob_humanoidbase_notoverlapping.vertex_groups.new(name='forearm.R')
_vg = ob_humanoidbase_notoverlapping.vertex_groups.new(name='hand.R')
_vg = ob_humanoidbase_notoverlapping.vertex_groups.new(name='breast.L')
_vg = ob_humanoidbase_notoverlapping.vertex_groups.new(name='breast.R')
_vg = ob_humanoidbase_notoverlapping.vertex_groups.new(name='pelvis.L')
_vg = ob_humanoidbase_notoverlapping.vertex_groups.new(name='pelvis.R')
_vg = ob_humanoidbase_notoverlapping.vertex_groups.new(name='thigh.L')
_vg = ob_humanoidbase_notoverlapping.vertex_groups.new(name='shin.L')
_vg = ob_humanoidbase_notoverlapping.vertex_groups.new(name='foot.L')
_vg = ob_humanoidbase_notoverlapping.vertex_groups.new(name='toe.L')
_vg = ob_humanoidbase_notoverlapping.vertex_groups.new(name='heel.02.L')
_vg = ob_humanoidbase_notoverlapping.vertex_groups.new(name='thigh.R')
_vg = ob_humanoidbase_notoverlapping.vertex_groups.new(name='shin.R')
_vg = ob_humanoidbase_notoverlapping.vertex_groups.new(name='foot.R')
_vg = ob_humanoidbase_notoverlapping.vertex_groups.new(name='toe.R')
_vg = ob_humanoidbase_notoverlapping.vertex_groups.new(name='heel.02.R')
ob_glasses_001.location = (0.1619, 0.01404, 3.28)
ob_glasses_001.rotation_euler = (-0.3829, -0.4835, 0.2638)
ob_glasses_001.scale = (0.8639, 0.8639, 0.8639)
ob_glasses_001.lineart.crease_threshold = 0.0
_vg = ob_glasses_001.vertex_groups.new(name='spine')
_vg = ob_glasses_001.vertex_groups.new(name='spine.001')
_vg = ob_glasses_001.vertex_groups.new(name='spine.002')
_vg = ob_glasses_001.vertex_groups.new(name='spine.003')
_vg = ob_glasses_001.vertex_groups.new(name='spine.004')
_vg = ob_glasses_001.vertex_groups.new(name='spine.005')
_vg = ob_glasses_001.vertex_groups.new(name='spine.006')
_vg = ob_glasses_001.vertex_groups.new(name='shoulder.L')
_vg = ob_glasses_001.vertex_groups.new(name='upper_arm.L')
_vg = ob_glasses_001.vertex_groups.new(name='forearm.L')
_vg = ob_glasses_001.vertex_groups.new(name='hand.L')
_vg = ob_glasses_001.vertex_groups.new(name='shoulder.R')
_vg = ob_glasses_001.vertex_groups.new(name='upper_arm.R')
_vg = ob_glasses_001.vertex_groups.new(name='forearm.R')
_vg = ob_glasses_001.vertex_groups.new(name='hand.R')
_vg = ob_glasses_001.vertex_groups.new(name='breast.L')
_vg = ob_glasses_001.vertex_groups.new(name='breast.R')
_vg = ob_glasses_001.vertex_groups.new(name='pelvis.L')
_vg = ob_glasses_001.vertex_groups.new(name='pelvis.R')
_vg = ob_glasses_001.vertex_groups.new(name='thigh.L')
_vg = ob_glasses_001.vertex_groups.new(name='shin.L')
_vg = ob_glasses_001.vertex_groups.new(name='foot.L')
_vg = ob_glasses_001.vertex_groups.new(name='toe.L')
_vg = ob_glasses_001.vertex_groups.new(name='heel.02.L')
_vg = ob_glasses_001.vertex_groups.new(name='thigh.R')
_vg = ob_glasses_001.vertex_groups.new(name='shin.R')
_vg = ob_glasses_001.vertex_groups.new(name='foot.R')
_vg = ob_glasses_001.vertex_groups.new(name='toe.R')
_vg = ob_glasses_001.vertex_groups.new(name='heel.02.R')
ob_humanoidbase_notoverlapping_001.location = (0.002304, 0.0, 0.0)
ob_humanoidbase_notoverlapping_001.rotation_euler = (0.0, -0.0, 1.571)
ob_humanoidbase_notoverlapping_001.scale = (1.907, 1.907, 1.907)
ob_humanoidbase_notoverlapping_001.color = (0.8, 0.8, 0.8, 1.0)
ob_humanoidbase_notoverlapping_001.lineart.crease_threshold = 0.0
_vg = ob_humanoidbase_notoverlapping_001.vertex_groups.new(name='spine')
_vg = ob_humanoidbase_notoverlapping_001.vertex_groups.new(name='spine.001')
_vg = ob_humanoidbase_notoverlapping_001.vertex_groups.new(name='spine.002')
_vg = ob_humanoidbase_notoverlapping_001.vertex_groups.new(name='spine.003')
_vg = ob_humanoidbase_notoverlapping_001.vertex_groups.new(name='spine.004')
_vg = ob_humanoidbase_notoverlapping_001.vertex_groups.new(name='spine.005')
_vg = ob_humanoidbase_notoverlapping_001.vertex_groups.new(name='spine.006')
_vg = ob_humanoidbase_notoverlapping_001.vertex_groups.new(name='shoulder.L')
_vg = ob_humanoidbase_notoverlapping_001.vertex_groups.new(name='upper_arm.L')
_vg = ob_humanoidbase_notoverlapping_001.vertex_groups.new(name='forearm.L')
_vg = ob_humanoidbase_notoverlapping_001.vertex_groups.new(name='hand.L')
_vg = ob_humanoidbase_notoverlapping_001.vertex_groups.new(name='shoulder.R')
_vg = ob_humanoidbase_notoverlapping_001.vertex_groups.new(name='upper_arm.R')
_vg = ob_humanoidbase_notoverlapping_001.vertex_groups.new(name='forearm.R')
_vg = ob_humanoidbase_notoverlapping_001.vertex_groups.new(name='hand.R')
_vg = ob_humanoidbase_notoverlapping_001.vertex_groups.new(name='breast.L')
_vg = ob_humanoidbase_notoverlapping_001.vertex_groups.new(name='breast.R')
_vg = ob_humanoidbase_notoverlapping_001.vertex_groups.new(name='pelvis.L')
_vg = ob_humanoidbase_notoverlapping_001.vertex_groups.new(name='pelvis.R')
_vg = ob_humanoidbase_notoverlapping_001.vertex_groups.new(name='thigh.L')
_vg = ob_humanoidbase_notoverlapping_001.vertex_groups.new(name='shin.L')
_vg = ob_humanoidbase_notoverlapping_001.vertex_groups.new(name='foot.L')
_vg = ob_humanoidbase_notoverlapping_001.vertex_groups.new(name='toe.L')
_vg = ob_humanoidbase_notoverlapping_001.vertex_groups.new(name='heel.02.L')
_vg = ob_humanoidbase_notoverlapping_001.vertex_groups.new(name='thigh.R')
_vg = ob_humanoidbase_notoverlapping_001.vertex_groups.new(name='shin.R')
_vg = ob_humanoidbase_notoverlapping_001.vertex_groups.new(name='foot.R')
_vg = ob_humanoidbase_notoverlapping_001.vertex_groups.new(name='toe.R')
_vg = ob_humanoidbase_notoverlapping_001.vertex_groups.new(name='heel.02.R')
_m = ob_humanoidbase_notoverlapping_001.modifiers.new('Solidify', 'SOLIDIFY')
_m.thickness = -0.01
ob_armature.location = (0.03608, 0.06933, 2.967)
ob_armature.rotation_euler = (-1.518, -0.02646, -0.0279)
ob_armature.lineart.crease_threshold = 0.0
ob_cylinder.parent = ob_armature
ob_cylinder.matrix_parent_inverse = Matrix(((0.9993, -0.02788, 0.02646, -0.07989), (0.02788, 0.052, -0.9983, 3.014), (0.02646, 0.9983, 0.05274, -0.1593), (-0.0, 0.0, -0.0, 1.0)))
ob_cylinder.location = (-0.006952, -0.01454, 3.038)
ob_cylinder.rotation_euler = (-0.06786, 0.1717, -0.01532)
ob_cylinder.scale = (0.1608, 0.1605, 0.0491)
ob_cylinder.lineart.crease_threshold = 0.0
_vg = ob_cylinder.vertex_groups.new(name='Bone')
for _i, _w in zip([0, 1, 2, 3, 4, 5, 6, 7, 8, 9, 10, 11, 12, 13, 14, 15, 16, 17, 18, 19, 20, 21, 22, 23, 24, 25, 26], [0.9861, 0.9968, 0.998, 0.9989, 0.9994, 0.9996, 0.9998, 0.9998, 0.9997, 0.9998, 0.9992, 0.9996, 0.9972, 0.9989, 1.0, 0.9991, 0.9996, 0.9998, 0.9998, 0.9995, 0.9989, 0.8528, 0.9148, 0.9639, 0.08261, 0.07279, 0.00449]): _vg.add([_i], _w, 'REPLACE')
_vg = ob_cylinder.vertex_groups.new(name='Bone.001')
for _i, _w in zip([21, 22, 23, 24, 25, 26, 27, 28], [0.1292, 0.07893, 0.01835, 0.7926, 0.854, 0.9514, 0.05335, 0.05306]): _vg.add([_i], _w, 'REPLACE')
_vg = ob_cylinder.vertex_groups.new(name='Bone.002')
for _i, _w in zip([24, 25, 27, 28, 29, 30, 31], [0.1131, 0.06964, 0.8427, 0.8937, 0.9726, 0.03345, 0.01327]): _vg.add([_i], _w, 'REPLACE')
_vg = ob_cylinder.vertex_groups.new(name='Bone.003')
for _i, _w in zip([27, 28, 30, 31, 32, 33, 34, 35], [0.08829, 0.04307, 0.8789, 0.934, 0.966, 0.057, 0.05311, 0.004039]): _vg.add([_i], _w, 'REPLACE')
_vg = ob_cylinder.vertex_groups.new(name='Bone.004')
for _i, _w in zip([30, 31, 33, 34, 35], [0.07499, 0.01482, 0.9388, 0.9448, 0.9718]): _vg.add([_i], _w, 'REPLACE')
_m = ob_cylinder.modifiers.new('Armature', 'ARMATURE')
_m.object = ob_armature
ob_humanoidbase_notoverlapping_002.location = (0.002304, 0.0, 0.0)
ob_humanoidbase_notoverlapping_002.rotation_euler = (0.0, -0.0, 1.571)
ob_humanoidbase_notoverlapping_002.scale = (1.907, 1.907, 1.907)
ob_humanoidbase_notoverlapping_002.color = (0.8, 0.8, 0.8, 1.0)
ob_humanoidbase_notoverlapping_002.lineart.crease_threshold = 0.0
_vg = ob_humanoidbase_notoverlapping_002.vertex_groups.new(name='spine')
_vg = ob_humanoidbase_notoverlapping_002.vertex_groups.new(name='spine.001')
_vg = ob_humanoidbase_notoverlapping_002.vertex_groups.new(name='spine.002')
_vg = ob_humanoidbase_notoverlapping_002.vertex_groups.new(name='spine.003')
_vg = ob_humanoidbase_notoverlapping_002.vertex_groups.new(name='spine.004')
_vg = ob_humanoidbase_notoverlapping_002.vertex_groups.new(name='spine.005')
_vg = ob_humanoidbase_notoverlapping_002.vertex_groups.new(name='spine.006')
_vg = ob_humanoidbase_notoverlapping_002.vertex_groups.new(name='shoulder.L')
_vg = ob_humanoidbase_notoverlapping_002.vertex_groups.new(name='upper_arm.L')
_vg = ob_humanoidbase_notoverlapping_002.vertex_groups.new(name='forearm.L')
_vg = ob_humanoidbase_notoverlapping_002.vertex_groups.new(name='hand.L')
_vg = ob_humanoidbase_notoverlapping_002.vertex_groups.new(name='shoulder.R')
_vg = ob_humanoidbase_notoverlapping_002.vertex_groups.new(name='upper_arm.R')
_vg = ob_humanoidbase_notoverlapping_002.vertex_groups.new(name='forearm.R')
_vg = ob_humanoidbase_notoverlapping_002.vertex_groups.new(name='hand.R')
_vg = ob_humanoidbase_notoverlapping_002.vertex_groups.new(name='breast.L')
_vg = ob_humanoidbase_notoverlapping_002.vertex_groups.new(name='breast.R')
_vg = ob_humanoidbase_notoverlapping_002.vertex_groups.new(name='pelvis.L')
_vg = ob_humanoidbase_notoverlapping_002.vertex_groups.new(name='pelvis.R')
_vg = ob_humanoidbase_notoverlapping_002.vertex_groups.new(name='thigh.L')
_vg = ob_humanoidbase_notoverlapping_002.vertex_groups.new(name='shin.L')
_vg = ob_humanoidbase_notoverlapping_002.vertex_groups.new(name='foot.L')
_vg = ob_humanoidbase_notoverlapping_002.vertex_groups.new(name='toe.L')
_vg = ob_humanoidbase_notoverlapping_002.vertex_groups.new(name='heel.02.L')
_vg = ob_humanoidbase_notoverlapping_002.vertex_groups.new(name='thigh.R')
_vg = ob_humanoidbase_notoverlapping_002.vertex_groups.new(name='shin.R')
_vg = ob_humanoidbase_notoverlapping_002.vertex_groups.new(name='foot.R')
_vg = ob_humanoidbase_notoverlapping_002.vertex_groups.new(name='toe.R')
_vg = ob_humanoidbase_notoverlapping_002.vertex_groups.new(name='heel.02.R')
_m = ob_humanoidbase_notoverlapping_002.modifiers.new('Solidify', 'SOLIDIFY')
_m.thickness = -0.01

# ---- collection membership
col_collection.objects.link(ob_humanoidbase_notoverlapping)
col_collection.objects.link(ob_glasses_001)
col_collection.objects.link(ob_humanoidbase_notoverlapping_001)
col_collection.objects.link(ob_armature)
col_collection.objects.link(ob_cylinder)
col_collection.objects.link(ob_humanoidbase_notoverlapping_002)

# ---- scene / render settings (as saved in the file)
scene.frame_start = 1; scene.frame_end = 25; scene.frame_set(53)
scene.render.engine = 'BLENDER_EEVEE_NEXT'
scene.cycles.use_denoising = False
scene.cycles.samples = 128
scene.cycles.sampling_pattern = 'TABULATED_SOBOL'
scene.cycles.use_adaptive_sampling = False
scene.cycles.use_light_tree = False
scene.view_settings.view_transform = 'Filmic'
bpy.context.view_layer.update()

# ---- added for rendering (the .blend has no active camera and no usable light): camera, sun
cam_auto = bpy.data.cameras.new('AutoCamera')
cam_auto.lens = 50.0
cam_auto.sensor_width = 36.0
cam_auto.clip_end = 1000.0
ob_auto_camera = bpy.data.objects.new('AutoCamera', cam_auto)
scene.collection.objects.link(ob_auto_camera)
ob_auto_camera.location = (4.44034, -4.40918, 5.26935)
ob_auto_camera.rotation_euler = (1.09748, -7.21219e-08, 0.694738)
scene.camera = ob_auto_camera
light_auto_sun = bpy.data.lights.new('AutoSun', 'SUN')
light_auto_sun.energy = 3.0
light_auto_sun.angle = 0.0523599
ob_auto_sun = bpy.data.objects.new('AutoSun', light_auto_sun)
scene.collection.objects.link(ob_auto_sun)
ob_auto_sun.rotation_euler = (0.872665, 0.174533, 0.523599)
bpy.context.view_layer.update()
